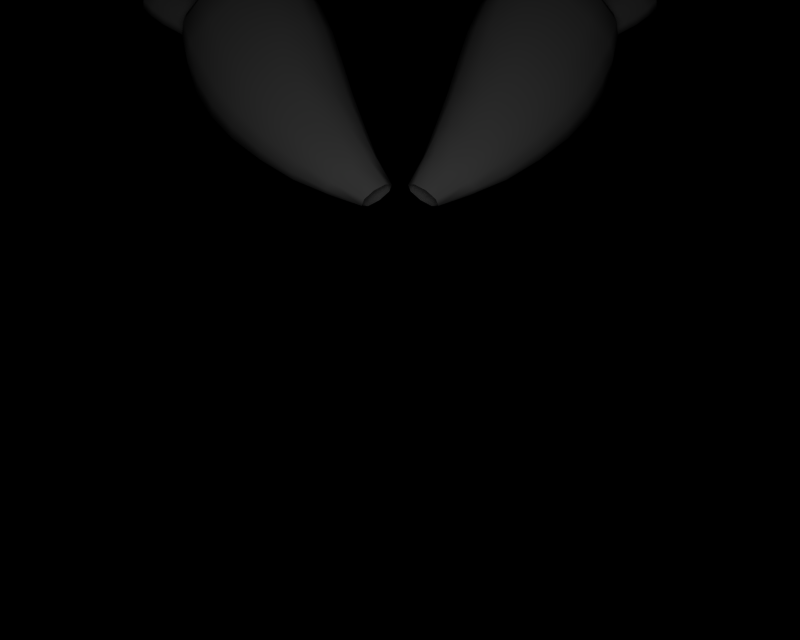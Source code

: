 # Source: BR_Chingling-Shiny01.blend  (saved by Blender 2.66.1; exported with 4.5.12 LTS)
import bpy
from mathutils import Matrix  # noqa: F401  (used for matrix-valued properties, if any)

bpy.ops.wm.read_factory_settings(use_empty=True)
scene = bpy.context.scene
scene.name = '1'

# ---- collections
col_collection_1 = bpy.data.collections.new('Collection 1'); scene.collection.children.link(col_collection_1)

# ---- materials (node trees are filled in below, after node groups)
mat_mat_0 = bpy.data.materials.new('mat_0')
mat_mat_0.alpha_threshold = 0.0
mat_mat_0.specular_color = (0.5, 0.5, 0.5)
mat_mat_0.roughness = 0.5

# ---- material node trees

# ---- cameras
cam_camera_001 = bpy.data.cameras.new('Camera.001')
cam_camera_001.passepartout_alpha = 0.2
cam_camera_001.clip_end = 100.0
cam_camera_001.lens = 35.0
cam_camera_001.sensor_width = 32.0
cam_camera_001.sensor_height = 18.0
cam_camera_001.show_passepartout = False
cam_camera_001.show_safe_areas = True
cam_camera_001.dof.focus_distance = 0.0
cam_camera_001.dof.aperture_fstop = 128.0

# ---- lights
light_lamp = bpy.data.lights.new('Lamp', 'POINT')
light_lamp.transmission_factor = 0.0
light_lamp.energy = 112.8
light_lamp.shadow_buffer_clip_start = 0.5
light_lamp.shadow_soft_size = 1.0
light_lamp.shadow_maximum_resolution = 0.006
light_lamp.use_absolute_resolution = True
light_lamp.cycles.use_multiple_importance_sampling = False

# ---- meshes
me_lisyan_mat_0 = bpy.data.meshes.new('lisyan_mat_0')
me_lisyan_mat_0.from_pydata([(0.2225, 1.912, -0.9723), (0.1181, 1.801, -0.8288), (0.1872, 1.96, -0.9276), (0.1439, 1.767, -0.8595), (0.2583, 1.879, -0.9913), (0.2076, 1.713, -0.8797), (0.2116, 1.995, -0.8385), (0.1227, 1.818, -0.798), (0.135, 1.825, -0.7674), (0.1861, 1.989, -0.883), (0.2963, 2.205, -0.9314), (0.2604, 2.2, -0.9868), (0.3693, 2.423, -1.024), (0.3268, 2.418, -1.091), (0.4289, 2.612, -1.108), (0.3855, 2.604, -1.179), (0.5011, 2.794, -1.192), (0.4605, 2.781, -1.268), (0.5827, 2.939, -1.276), (0.546, 2.924, -1.349), (0.6972, 3.063, -1.359), (0.6644, 3.046, -1.43), (0.7554, 3.08, -1.39), (0.7224, 3.07, -1.454), (0.5393, 1.791, -0.7944), (0.392, 1.645, -0.7677), (0.5728, 1.74, -0.8417), (0.3653, 1.681, -0.737), (0.4603, 1.862, -0.7654), (0.2523, 1.777, -0.7167), (0.5472, 1.708, -0.9281), (0.3904, 1.627, -0.7984), (0.3734, 1.621, -0.831), (0.5757, 1.713, -0.8836), (0.7314, 1.835, -1.043), (0.7702, 1.84, -0.9875), (0.8961, 1.975, -1.158), (0.9453, 1.979, -1.091), (1.024, 2.118, -1.252), (1.078, 2.121, -1.181), (1.127, 2.269, -1.346), (1.181, 2.274, -1.27), (1.203, 2.428, -1.424), (1.25, 2.438, -1.35), (1.252, 2.589, -1.503), (1.288, 2.606, -1.431), (1.252, 2.66, -1.52), (1.283, 2.674, -1.458), (0.6857, 2.948, -1.573), (0.5498, 2.876, -1.423), (0.6574, 3.009, -1.498), (0.5877, 2.809, -1.497), (0.8077, 2.859, -1.617), (0.7104, 2.71, -1.549), (0.9297, 2.769, -1.643), (0.833, 2.613, -1.566), (1.052, 2.676, -1.63), (0.9804, 2.515, -1.561), (1.188, 2.592, -1.574), (1.128, 2.437, -1.498), (0.7642, 3.06, -1.287), (0.8005, 2.867, -1.158), (0.9024, 3.001, -1.25), (0.6536, 2.935, -1.202), (1.041, 2.928, -1.239), (1.082, 2.669, -1.156), (1.157, 2.827, -1.248), (0.9475, 2.779, -1.141), (1.267, 2.704, -1.288), (1.245, 2.482, -1.281), (1.292, 2.645, -1.36), (1.209, 2.553, -1.203), (1.259, 2.742, -1.477), (1.222, 2.821, -1.385), (1.284, 2.712, -1.393), (1.258, 2.764, -1.329), (1.075, 2.978, -1.357), (1.161, 2.869, -1.297), (0.8896, 3.059, -1.385), (0.9381, 3.024, -1.297), (0.8123, 3.074, -1.33), (0.8022, 3.067, -1.476), (0.8395, 2.988, -1.567), (0.722, 3.033, -1.514), (0.7457, 2.98, -1.577), (1.004, 2.876, -1.616), (0.8544, 2.896, -1.626), (1.172, 2.75, -1.568), (1.078, 2.735, -1.629), (1.193, 2.659, -1.583), (0.8912, 2.094, -0.9588), (0.7617, 1.879, -0.9321), (0.9324, 2.027, -1.025), (0.7249, 1.936, -0.8766), (0.7709, 2.206, -0.9154), (0.6191, 2.032, -0.8404), (0.6408, 2.311, -0.9035), (0.5061, 2.121, -0.8356), (0.549, 2.368, -0.9201), (0.4399, 2.164, -0.8456), (0.4459, 2.41, -0.9581), (0.3663, 2.191, -0.876), (0.3368, 2.37, -1.157), (0.3056, 2.104, -1.098), (0.264, 2.165, -1.038), (0.3809, 2.303, -1.223), (0.3974, 2.551, -1.251), (0.4435, 2.48, -1.322), (0.4719, 2.726, -1.345), (0.5175, 2.653, -1.421), (0.3592, 2.052, -1.133), (0.4501, 2.242, -1.264), (0.5317, 2.404, -1.368), (0.621, 2.562, -1.464), (0.6797, 2.068, -1.276), (0.6642, 1.849, -1.098), (0.5436, 1.92, -1.135), (0.8185, 1.99, -1.224), (0.7882, 2.212, -1.381), (0.942, 2.133, -1.323), (0.8901, 2.363, -1.476), (1.044, 2.287, -1.42), (0.7151, 2.72, -1.072), (0.5065, 2.602, -1.037), (0.6343, 2.542, -0.9904), (0.5759, 2.789, -1.116), (1.164, 2.331, -1.193), (1.02, 2.245, -1.038), (1.063, 2.173, -1.109), (1.119, 2.406, -1.117), (0.9972, 2.516, -1.072), (0.7475, 2.471, -0.9735), (0.886, 2.36, -0.9901), (0.8543, 2.63, -1.054), (1.171, 2.738, -1.354), (1.246, 2.978, -1.489), (1.094, 2.809, -1.382), (1.348, 2.89, -1.444), (1.228, 2.665, -1.361), (1.423, 2.787, -1.461), (1.24, 2.63, -1.392), (1.436, 2.752, -1.492), (1.213, 2.634, -1.42), (1.404, 2.759, -1.524), (1.145, 2.698, -1.456), (1.314, 2.838, -1.575), (1.084, 2.769, -1.445), (1.234, 2.94, -1.553), (1.076, 2.806, -1.419), (1.226, 2.976, -1.526), (1.311, 3.054, -1.578), (1.394, 3.073, -1.646), (1.32, 3.017, -1.605), (1.384, 3.103, -1.618), (1.333, 3.054, -1.54), (1.407, 3.107, -1.582), (1.435, 2.963, -1.498), (1.522, 3.036, -1.552), (1.512, 2.861, -1.514), (1.577, 2.926, -1.556), (1.526, 2.824, -1.545), (1.587, 2.886, -1.586), (1.492, 2.833, -1.577), (1.559, 2.897, -1.62), (1.401, 2.912, -1.625), (1.489, 2.986, -1.676), (1.012, 2.885, -1.371), (1.025, 3.138, -1.49), (0.924, 2.934, -1.385), (1.139, 3.079, -1.464), (1.082, 2.829, -1.388), (1.233, 2.999, -1.495), (1.099, 2.798, -1.422), (1.251, 2.968, -1.529), (1.075, 2.798, -1.455), (1.224, 2.968, -1.564), (0.9846, 2.844, -1.473), (1.104, 3.027, -1.595), (0.9211, 2.895, -1.457), (1.015, 3.104, -1.565), (0.8972, 2.931, -1.422), (0.9922, 3.138, -1.529), (1.252, 3.252, -1.703), (1.092, 3.213, -1.625), (1.176, 3.291, -1.68), (1.178, 3.139, -1.649), (1.331, 3.19, -1.679), (1.29, 3.083, -1.626), (1.354, 3.185, -1.643), (1.317, 3.083, -1.592), (1.339, 3.221, -1.611), (1.297, 3.115, -1.557), (1.278, 3.291, -1.605), (1.208, 3.185, -1.534), (1.179, 3.326, -1.61), (1.097, 3.247, -1.555), (1.15, 3.319, -1.642), (1.069, 3.246, -1.59), (0.8136, 2.973, -1.354), (0.7675, 3.226, -1.455), (0.7332, 2.997, -1.356), (0.8827, 3.196, -1.443), (0.8859, 2.941, -1.38), (0.9766, 3.151, -1.484), (0.913, 2.912, -1.418), (1.01, 3.118, -1.526), (0.871, 2.911, -1.448), (0.9701, 3.116, -1.555), (0.7867, 2.933, -1.456), (0.8482, 3.144, -1.574), (0.718, 2.964, -1.429), (0.7537, 3.191, -1.531), (0.6873, 2.993, -1.391), (0.7208, 3.222, -1.491), (0.8816, 3.254, -1.624), (1.026, 3.326, -1.653), (1.002, 3.224, -1.607), (0.9207, 3.371, -1.681), (0.7811, 3.302, -1.581), (0.8228, 3.398, -1.631), (0.7501, 3.33, -1.544), (0.7878, 3.423, -1.589), (0.7978, 3.335, -1.511), (0.8329, 3.432, -1.557), (0.9152, 3.305, -1.497), (0.9534, 3.421, -1.557), (1.01, 3.258, -1.536), (1.034, 3.36, -1.583), (1.043, 3.225, -1.578), (1.065, 3.322, -1.622), (0.1846, 1.579, -0.6796), (0.1331, 1.623, -0.6656), (0.1775, 1.815, -0.7367), (0.07388, 1.656, -0.6794), (0.04172, 1.659, -0.713), (0.1984, 1.55, -0.7133), (0.1662, 1.553, -0.7469), (0.3317, 1.633, -0.8598), (0.107, 1.586, -0.7607), (0.05544, 1.63, -0.7467), (0.3715, 1.93, -0.7678), (0.3284, 1.952, -0.7761), (0.2713, 1.982, -0.794), (0.4007, 1.776, -0.9936), (0.4904, 1.721, -0.9727), (1.064, 2.959, -1.286), (0.9631, 2.819, -1.644), (0.3082, 1.84, -0.9986), (0.4231, 1.997, -1.138), (0.538, 2.165, -1.278), (0.6372, 2.313, -1.384), (0.7364, 2.462, -1.48), (-0.1181, 1.801, -0.8288), (-0.2225, 1.912, -0.9723), (-0.1872, 1.96, -0.9276), (-0.1439, 1.767, -0.8595), (-0.04172, 1.659, -0.713), (-0.05544, 1.63, -0.7467), (-0.2116, 1.995, -0.8385), (-0.1227, 1.818, -0.798), (-0.1861, 1.989, -0.883), (-0.135, 1.825, -0.7674), (-0.2713, 1.982, -0.794), (-0.1775, 1.815, -0.7367), (-0.3284, 1.952, -0.7761), (-0.2523, 1.777, -0.7167), (-0.392, 1.645, -0.7677), (-0.5393, 1.791, -0.7944), (-0.5728, 1.74, -0.8417), (-0.3653, 1.681, -0.737), (-0.1984, 1.55, -0.7133), (-0.1846, 1.579, -0.6796), (-0.5472, 1.708, -0.9281), (-0.3904, 1.627, -0.7984), (-0.5757, 1.713, -0.8836), (-0.3734, 1.621, -0.831), (-0.4904, 1.721, -0.9727), (-0.3317, 1.633, -0.8598), (-0.4007, 1.776, -0.9936), (-0.2076, 1.713, -0.8797), (-0.2583, 1.879, -0.9913), (-0.107, 1.586, -0.7607), (-0.6857, 2.948, -1.573), (-0.5498, 2.876, -1.423), (-0.5877, 2.809, -1.497), (-0.6574, 3.009, -1.498), (-0.7457, 2.98, -1.577), (-0.722, 3.033, -1.514), (-0.8395, 2.988, -1.567), (-0.8022, 3.067, -1.476), (-0.6644, 3.046, -1.43), (-0.5827, 2.939, -1.276), (-0.546, 2.924, -1.349), (-0.6972, 3.063, -1.359), (-0.7224, 3.07, -1.454), (-0.7554, 3.08, -1.39), (-0.7642, 3.06, -1.287), (-0.8005, 2.867, -1.158), (-0.6536, 2.935, -1.202), (-0.9024, 3.001, -1.25), (-0.8123, 3.074, -1.33), (-0.9381, 3.024, -1.297), (-0.8896, 3.059, -1.385), (-1.075, 2.978, -1.357), (-1.041, 2.928, -1.239), (-1.082, 2.669, -1.156), (-0.9475, 2.779, -1.141), (-1.157, 2.827, -1.248), (-1.064, 2.959, -1.286), (-1.161, 2.869, -1.297), (-1.267, 2.704, -1.288), (-1.245, 2.482, -1.281), (-1.209, 2.553, -1.203), (-1.292, 2.645, -1.36), (-1.258, 2.764, -1.329), (-1.284, 2.712, -1.393), (-1.222, 2.821, -1.385), (-1.259, 2.742, -1.477), (-1.288, 2.606, -1.431), (-1.203, 2.428, -1.424), (-1.25, 2.438, -1.35), (-1.252, 2.589, -1.503), (-1.283, 2.674, -1.458), (-1.252, 2.66, -1.52), (-1.188, 2.592, -1.574), (-0.9804, 2.515, -1.561), (-1.128, 2.437, -1.498), (-1.052, 2.676, -1.63), (-1.193, 2.659, -1.583), (-1.078, 2.735, -1.629), (-1.172, 2.75, -1.568), (-1.004, 2.876, -1.616), (-0.8077, 2.859, -1.617), (-0.7104, 2.71, -1.549), (-0.8544, 2.896, -1.626), (-0.7314, 1.835, -1.043), (-0.9453, 1.979, -1.091), (-0.8961, 1.975, -1.158), (-0.7702, 1.84, -0.9875), (-0.8912, 2.094, -0.9588), (-0.7617, 1.879, -0.9321), (-0.7249, 1.936, -0.8766), (-0.9324, 2.027, -1.025), (-1.02, 2.245, -1.038), (-1.063, 2.173, -1.109), (-1.119, 2.406, -1.117), (-1.164, 2.331, -1.193), (-0.6408, 2.311, -0.9035), (-0.6191, 2.032, -0.8404), (-0.5061, 2.121, -0.8356), (-0.7709, 2.206, -0.9154), (-0.7475, 2.471, -0.9735), (-0.886, 2.36, -0.9901), (-0.8543, 2.63, -1.054), (-0.9972, 2.516, -1.072), (-0.549, 2.368, -0.9201), (-0.4399, 2.164, -0.8456), (-0.6343, 2.542, -0.9904), (-0.7151, 2.72, -1.072), (-0.3268, 2.418, -1.091), (-0.2963, 2.205, -0.9314), (-0.2604, 2.2, -0.9868), (-0.3693, 2.423, -1.024), (-0.3855, 2.604, -1.179), (-0.4289, 2.612, -1.108), (-0.4605, 2.781, -1.268), (-0.5011, 2.794, -1.192), (-0.264, 2.165, -1.038), (-0.3809, 2.303, -1.223), (-0.3368, 2.37, -1.157), (-0.3056, 2.104, -1.098), (-0.4501, 2.242, -1.264), (-0.3592, 2.052, -1.133), (-0.5436, 1.92, -1.135), (-0.8185, 1.99, -1.224), (-0.6797, 2.068, -1.276), (-0.6642, 1.849, -1.098), (-0.5759, 2.789, -1.116), (-0.5065, 2.602, -1.037), (-0.3974, 2.551, -1.251), (-0.5175, 2.653, -1.421), (-0.4719, 2.726, -1.345), (-0.4435, 2.48, -1.322), (-0.621, 2.562, -1.464), (-0.5317, 2.404, -1.368), (-0.7882, 2.212, -1.381), (-1.044, 2.287, -1.42), (-0.8901, 2.363, -1.476), (-0.942, 2.133, -1.323), (-1.024, 2.118, -1.252), (-1.181, 2.274, -1.27), (-1.127, 2.269, -1.346), (-1.078, 2.121, -1.181), (-1.094, 2.809, -1.382), (-1.348, 2.89, -1.444), (-1.171, 2.738, -1.354), (-1.246, 2.978, -1.489), (-1.076, 2.806, -1.419), (-1.226, 2.976, -1.526), (-1.084, 2.769, -1.445), (-1.234, 2.94, -1.553), (-1.145, 2.698, -1.456), (-1.314, 2.838, -1.575), (-1.213, 2.634, -1.42), (-1.404, 2.759, -1.524), (-1.24, 2.63, -1.392), (-1.436, 2.752, -1.492), (-1.228, 2.665, -1.361), (-1.423, 2.787, -1.461), (-1.32, 3.017, -1.605), (-1.384, 3.103, -1.618), (-1.311, 3.054, -1.578), (-1.394, 3.073, -1.646), (-1.401, 2.912, -1.625), (-1.489, 2.986, -1.676), (-1.492, 2.833, -1.577), (-1.559, 2.897, -1.62), (-1.526, 2.824, -1.545), (-1.587, 2.886, -1.586), (-1.512, 2.861, -1.514), (-1.577, 2.926, -1.556), (-1.435, 2.963, -1.498), (-1.522, 3.036, -1.552), (-1.333, 3.054, -1.54), (-1.407, 3.107, -1.582), (-0.924, 2.934, -1.385), (-1.139, 3.079, -1.464), (-1.012, 2.885, -1.371), (-1.025, 3.138, -1.49), (-0.8972, 2.931, -1.422), (-0.9922, 3.138, -1.529), (-0.9211, 2.895, -1.457), (-1.015, 3.104, -1.565), (-0.9846, 2.844, -1.473), (-1.104, 3.027, -1.595), (-1.075, 2.798, -1.455), (-1.224, 2.968, -1.564), (-1.099, 2.798, -1.422), (-1.251, 2.968, -1.529), (-1.082, 2.829, -1.388), (-1.233, 2.999, -1.495), (-1.092, 3.213, -1.625), (-1.252, 3.252, -1.703), (-1.176, 3.291, -1.68), (-1.178, 3.139, -1.649), (-0.7332, 2.997, -1.356), (-0.8827, 3.196, -1.443), (-0.8136, 2.973, -1.354), (-0.7675, 3.226, -1.455), (-0.6873, 2.993, -1.391), (-0.7208, 3.222, -1.491), (-0.718, 2.964, -1.429), (-0.7537, 3.191, -1.531), (-0.7867, 2.933, -1.456), (-0.8482, 3.144, -1.574), (-0.871, 2.911, -1.448), (-0.9701, 3.116, -1.555), (-0.913, 2.912, -1.418), (-1.01, 3.118, -1.526), (-0.8859, 2.941, -1.38), (-0.9766, 3.151, -1.484), (-0.9207, 3.371, -1.681), (-1.002, 3.224, -1.607), (-1.026, 3.326, -1.653), (-0.8816, 3.254, -1.624), (-0.8228, 3.398, -1.631), (-0.7811, 3.302, -1.581), (-0.7878, 3.423, -1.589), (-0.7501, 3.33, -1.544), (-0.8329, 3.432, -1.557), (-0.7978, 3.335, -1.511), (-0.9534, 3.421, -1.557), (-0.9152, 3.305, -1.497), (-1.034, 3.36, -1.583), (-1.01, 3.258, -1.536), (-1.065, 3.322, -1.622), (-1.043, 3.225, -1.578), (-0.1331, 1.623, -0.6656), (-0.4603, 1.862, -0.7654), (-0.1662, 1.553, -0.7469), (-0.07388, 1.656, -0.6794), (-0.3663, 2.191, -0.876), (-0.3715, 1.93, -0.7678), (-0.4459, 2.41, -0.9581), (-0.833, 2.613, -1.566), (-0.7364, 2.462, -1.48), (-0.9297, 2.769, -1.643), (-0.9631, 2.819, -1.644), (-1.097, 3.247, -1.555), (-1.069, 3.246, -1.59), (-1.297, 3.115, -1.557), (-1.317, 3.083, -1.592), (-1.339, 3.221, -1.611), (-1.354, 3.185, -1.643), (-1.29, 3.083, -1.626), (-1.331, 3.19, -1.679), (-1.179, 3.326, -1.61), (-1.15, 3.319, -1.642), (-1.208, 3.185, -1.534), (-1.278, 3.291, -1.605), (-0.4231, 1.997, -1.138), (-0.3082, 1.84, -0.9986), (-0.538, 2.165, -1.278), (-0.6372, 2.313, -1.384), (1.062, 2.959, -1.505), (-1.062, 2.959, -1.505), (1.598, 2.983, -1.631), (1.561, 3.058, -1.647), (1.494, 3.104, -1.645), (1.432, 3.115, -1.634), (1.601, 2.92, -1.603), (1.186, 3.333, -1.654), (1.237, 3.333, -1.667), (1.292, 3.313, -1.673), (1.336, 3.272, -1.669), (1.355, 3.226, -1.657), (0.8806, 3.465, -1.627), (0.9521, 3.457, -1.646), (1.019, 3.413, -1.646), (1.052, 3.369, -1.636), (0.8261, 3.452, -1.608), (-1.598, 2.983, -1.631), (-1.601, 2.92, -1.603), (-1.561, 3.058, -1.647), (-1.494, 3.104, -1.645), (-1.432, 3.115, -1.634), (-1.186, 3.333, -1.654), (-1.237, 3.333, -1.667), (-1.292, 3.313, -1.673), (-1.336, 3.272, -1.669), (-1.355, 3.226, -1.657), (-0.8806, 3.465, -1.627), (-0.8261, 3.452, -1.608), (-0.9521, 3.457, -1.646), (-1.019, 3.413, -1.646), (-1.052, 3.369, -1.636)], [], [(0, 1, 2), (0, 3, 1), (3, 0, 4), (4, 5, 3), (6, 7, 8), (6, 9, 7), (10, 9, 6), (10, 11, 9), (12, 11, 10), (12, 13, 11), (14, 13, 12), (14, 15, 13), (16, 15, 14), (16, 17, 15), (18, 17, 16), (18, 19, 17), (20, 19, 18), (20, 21, 19), (22, 21, 20), (22, 23, 21), (24, 25, 26), (24, 27, 25), (28, 27, 24), (28, 29, 27), (30, 31, 32), (30, 33, 31), (34, 33, 30), (34, 35, 33), (36, 35, 34), (36, 37, 35), (38, 37, 36), (38, 39, 37), (40, 39, 38), (40, 41, 39), (42, 41, 40), (42, 43, 41), (44, 43, 42), (44, 45, 43), (46, 45, 44), (46, 47, 45), (48, 49, 50), (48, 51, 49), (52, 51, 48), (52, 53, 51), (54, 53, 52), (54, 55, 53), (56, 55, 54), (56, 57, 55), (58, 57, 56), (58, 59, 57), (44, 59, 58), (44, 42, 59), (60, 61, 62), (60, 63, 61), (20, 63, 60), (20, 18, 63), (64, 65, 66), (64, 67, 65), (62, 67, 64), (62, 61, 67), (68, 69, 70), (68, 71, 69), (66, 71, 68), (66, 65, 71), (47, 46, 72), (73, 74, 72), (73, 75, 74), (76, 75, 73), (76, 77, 75), (78, 79, 76), (78, 80, 79), (81, 80, 78), (81, 22, 80), (23, 22, 81), (82, 83, 81), (82, 84, 83), (84, 82, 85), (85, 86, 84), (87, 88, 85), (87, 89, 88), (72, 89, 87), (72, 46, 89), (90, 91, 92), (90, 93, 91), (94, 93, 90), (94, 95, 93), (96, 95, 94), (96, 97, 95), (98, 97, 96), (98, 99, 97), (100, 99, 98), (100, 101, 99), (12, 101, 100), (12, 10, 101), (102, 103, 104), (102, 105, 103), (106, 105, 102), (106, 107, 105), (108, 107, 106), (108, 109, 107), (49, 109, 108), (49, 51, 109), (105, 110, 103), (105, 111, 110), (107, 111, 105), (107, 112, 111), (109, 112, 107), (109, 113, 112), (51, 113, 109), (51, 53, 113), (114, 115, 116), (114, 117, 115), (118, 117, 114), (118, 119, 117), (120, 119, 118), (120, 121, 119), (57, 121, 120), (57, 59, 121), (122, 123, 124), (122, 125, 123), (61, 125, 122), (61, 63, 125), (126, 127, 128), (126, 129, 127), (69, 129, 126), (69, 71, 129), (130, 131, 132), (130, 133, 131), (65, 133, 130), (65, 67, 133), (134, 135, 136), (134, 137, 135), (138, 137, 134), (138, 139, 137), (140, 139, 138), (140, 141, 139), (142, 141, 140), (142, 143, 141), (144, 143, 142), (144, 145, 143), (146, 145, 144), (146, 147, 145), (148, 147, 146), (148, 149, 147), (136, 149, 148), (136, 135, 149), (150, 151, 152), (150, 153, 151), (154, 153, 150), (154, 155, 153), (156, 155, 154), (156, 157, 155), (158, 157, 156), (158, 159, 157), (160, 159, 158), (160, 161, 159), (162, 161, 160), (162, 163, 161), (164, 163, 162), (164, 165, 163), (152, 165, 164), (152, 151, 165), (166, 167, 168), (166, 169, 167), (170, 169, 166), (170, 171, 169), (172, 171, 170), (172, 173, 171), (174, 173, 172), (174, 175, 173), (176, 175, 174), (176, 177, 175), (178, 177, 176), (178, 179, 177), (180, 179, 178), (180, 181, 179), (168, 181, 180), (168, 167, 181), (182, 183, 184), (182, 185, 183), (186, 185, 182), (186, 187, 185), (188, 187, 186), (188, 189, 187), (190, 189, 188), (190, 191, 189), (192, 191, 190), (192, 193, 191), (194, 193, 192), (194, 195, 193), (196, 195, 194), (196, 197, 195), (184, 197, 196), (184, 183, 197), (198, 199, 200), (198, 201, 199), (202, 201, 198), (202, 203, 201), (204, 203, 202), (204, 205, 203), (206, 205, 204), (206, 207, 205), (208, 207, 206), (208, 209, 207), (210, 209, 208), (210, 211, 209), (212, 211, 210), (212, 213, 211), (200, 213, 212), (200, 199, 213), (214, 215, 216), (214, 217, 215), (218, 217, 214), (218, 219, 217), (220, 219, 218), (220, 221, 219), (222, 221, 220), (222, 223, 221), (224, 223, 222), (224, 225, 223), (226, 225, 224), (226, 227, 225), (228, 227, 226), (228, 229, 227), (216, 229, 228), (216, 215, 229), (29, 230, 27), (29, 231, 230), (232, 231, 29), (232, 233, 231), (8, 233, 232), (8, 234, 233), (25, 235, 31), (236, 32, 235), (236, 237, 32), (238, 237, 236), (238, 5, 237), (239, 5, 238), (239, 3, 5), (234, 3, 239), (234, 1, 3), (1, 234, 7), (93, 26, 91), (93, 24, 26), (95, 24, 93), (95, 28, 24), (97, 28, 95), (97, 240, 28), (99, 240, 97), (99, 241, 240), (101, 241, 99), (101, 242, 241), (10, 242, 101), (10, 6, 242), (115, 243, 116), (115, 244, 243), (34, 244, 115), (34, 30, 244), (0, 110, 4), (0, 103, 110), (103, 0, 2), (2, 104, 103), (9, 104, 2), (9, 11, 104), (131, 94, 132), (131, 96, 94), (124, 96, 131), (124, 98, 96), (123, 98, 124), (123, 100, 98), (14, 100, 123), (14, 12, 100), (127, 92, 128), (127, 90, 92), (132, 90, 127), (132, 94, 90), (80, 62, 79), (80, 60, 62), (22, 60, 80), (22, 20, 60), (245, 66, 77), (245, 64, 66), (79, 64, 245), (79, 62, 64), (75, 70, 74), (75, 68, 70), (77, 68, 75), (77, 66, 68), (89, 56, 88), (89, 58, 56), (46, 58, 89), (46, 44, 58), (246, 52, 86), (246, 54, 52), (88, 54, 246), (88, 56, 54), (84, 50, 83), (84, 48, 50), (86, 48, 84), (86, 52, 48), (220, 199, 222), (220, 213, 199), (218, 213, 220), (218, 211, 213), (214, 211, 218), (214, 209, 211), (216, 209, 214), (216, 207, 209), (228, 207, 216), (228, 205, 207), (226, 205, 228), (226, 203, 205), (224, 203, 226), (224, 201, 203), (222, 201, 224), (222, 199, 201), (197, 167, 195), (197, 181, 167), (183, 181, 197), (183, 179, 181), (185, 179, 183), (185, 177, 179), (187, 177, 185), (187, 175, 177), (189, 175, 187), (189, 173, 175), (191, 173, 189), (191, 171, 173), (193, 171, 191), (193, 169, 171), (195, 169, 193), (195, 167, 169), (150, 135, 154), (150, 149, 135), (152, 149, 150), (152, 147, 149), (164, 147, 152), (164, 145, 147), (162, 145, 164), (162, 143, 145), (160, 143, 162), (160, 141, 143), (158, 141, 160), (158, 139, 141), (156, 139, 158), (156, 137, 139), (154, 137, 156), (154, 135, 137), (129, 132, 127), (129, 130, 132), (71, 130, 129), (71, 65, 130), (133, 124, 131), (133, 122, 124), (67, 122, 133), (67, 61, 122), (242, 29, 241), (242, 232, 29), (6, 232, 242), (6, 8, 232), (247, 116, 243), (247, 248, 116), (4, 248, 247), (4, 110, 248), (248, 114, 116), (248, 249, 114), (110, 249, 248), (110, 111, 249), (249, 118, 114), (249, 250, 118), (111, 250, 249), (111, 112, 250), (250, 120, 118), (250, 251, 120), (112, 251, 250), (112, 113, 251), (251, 57, 120), (251, 55, 57), (113, 55, 251), (113, 53, 55), (244, 5, 243), (244, 237, 5), (30, 237, 244), (30, 32, 237), (33, 25, 31), (33, 26, 25), (35, 26, 33), (35, 91, 26), (37, 91, 35), (37, 92, 91), (39, 92, 37), (39, 128, 92), (41, 128, 39), (41, 126, 128), (43, 126, 41), (43, 69, 126), (45, 69, 43), (45, 70, 69), (47, 70, 45), (47, 74, 70), (117, 34, 115), (117, 36, 34), (119, 36, 117), (119, 38, 36), (121, 38, 119), (121, 40, 38), (59, 40, 121), (59, 42, 40), (235, 25, 27), (230, 235, 27), (235, 32, 31), (125, 14, 123), (125, 16, 14), (63, 16, 125), (63, 18, 16), (7, 9, 2), (1, 7, 2), (13, 104, 11), (13, 102, 104), (15, 102, 13), (15, 106, 102), (17, 106, 15), (17, 108, 106), (19, 108, 17), (19, 49, 108), (21, 49, 19), (21, 50, 49), (23, 50, 21), (23, 83, 50), (234, 8, 7), (81, 83, 23), (72, 74, 47), (252, 253, 254), (252, 255, 253), (256, 255, 252), (256, 257, 255), (258, 259, 260), (258, 261, 259), (262, 261, 258), (262, 263, 261), (264, 263, 262), (264, 265, 263), (266, 267, 268), (266, 269, 267), (270, 269, 266), (270, 271, 269), (272, 273, 274), (272, 275, 273), (276, 275, 272), (276, 277, 275), (278, 277, 276), (278, 279, 277), (255, 280, 253), (255, 279, 280), (257, 279, 255), (257, 281, 279), (282, 283, 284), (282, 285, 283), (286, 285, 282), (286, 287, 285), (288, 287, 286), (288, 289, 287), (290, 291, 292), (290, 293, 291), (294, 293, 290), (294, 295, 293), (296, 297, 298), (296, 299, 297), (300, 299, 296), (300, 301, 299), (302, 301, 300), (302, 303, 301), (304, 305, 306), (304, 307, 305), (308, 307, 304), (308, 309, 307), (310, 311, 312), (310, 313, 311), (314, 313, 310), (314, 315, 313), (316, 315, 314), (316, 317, 315), (318, 319, 320), (318, 321, 319), (322, 321, 318), (322, 323, 321), (324, 325, 326), (324, 327, 325), (328, 327, 324), (328, 329, 327), (330, 329, 328), (330, 331, 329), (332, 284, 333), (332, 282, 284), (334, 282, 332), (334, 286, 282), (331, 286, 334), (331, 288, 286), (322, 317, 323), (294, 289, 295), (335, 336, 337), (335, 338, 336), (272, 338, 335), (272, 274, 338), (339, 340, 341), (339, 342, 340), (343, 342, 339), (343, 344, 342), (345, 344, 343), (345, 346, 344), (312, 346, 345), (312, 311, 346), (347, 348, 349), (347, 350, 348), (351, 350, 347), (351, 352, 350), (353, 352, 351), (353, 354, 352), (306, 354, 353), (306, 305, 354), (355, 349, 356), (355, 347, 349), (357, 347, 355), (357, 351, 347), (358, 351, 357), (358, 353, 351), (297, 353, 358), (297, 306, 353), (299, 306, 297), (299, 304, 306), (301, 304, 299), (301, 308, 304), (359, 360, 361), (359, 362, 360), (363, 362, 359), (363, 364, 362), (365, 364, 363), (365, 366, 364), (292, 366, 365), (292, 291, 366), (367, 368, 369), (367, 370, 368), (254, 370, 367), (254, 253, 370), (370, 371, 368), (370, 372, 371), (253, 372, 370), (253, 280, 372), (373, 374, 375), (373, 376, 374), (278, 376, 373), (278, 276, 376), (377, 357, 378), (377, 358, 357), (298, 358, 377), (298, 297, 358), (379, 380, 381), (379, 382, 380), (369, 382, 379), (369, 368, 382), (382, 383, 380), (382, 384, 383), (368, 384, 382), (368, 371, 384), (385, 386, 387), (385, 388, 386), (375, 388, 385), (375, 374, 388), (389, 390, 391), (389, 392, 390), (337, 392, 389), (337, 336, 392), (393, 394, 395), (393, 396, 394), (397, 396, 393), (397, 398, 396), (399, 398, 397), (399, 400, 398), (401, 400, 399), (401, 402, 400), (403, 402, 401), (403, 404, 402), (405, 404, 403), (405, 406, 404), (407, 406, 405), (407, 408, 406), (395, 408, 407), (395, 394, 408), (409, 410, 411), (409, 412, 410), (413, 412, 409), (413, 414, 412), (415, 414, 413), (415, 416, 414), (417, 416, 415), (417, 418, 416), (419, 418, 417), (419, 420, 418), (421, 420, 419), (421, 422, 420), (423, 422, 421), (423, 424, 422), (411, 424, 423), (411, 410, 424), (425, 426, 427), (425, 428, 426), (429, 428, 425), (429, 430, 428), (431, 430, 429), (431, 432, 430), (433, 432, 431), (433, 434, 432), (435, 434, 433), (435, 436, 434), (437, 436, 435), (437, 438, 436), (439, 438, 437), (439, 440, 438), (427, 440, 439), (427, 426, 440), (441, 442, 443), (441, 444, 442), (432, 444, 441), (432, 434, 444), (445, 446, 447), (445, 448, 446), (449, 448, 445), (449, 450, 448), (451, 450, 449), (451, 452, 450), (453, 452, 451), (453, 454, 452), (455, 454, 453), (455, 456, 454), (457, 456, 455), (457, 458, 456), (459, 458, 457), (459, 460, 458), (447, 460, 459), (447, 446, 460), (461, 462, 463), (461, 464, 462), (465, 464, 461), (465, 466, 464), (467, 466, 465), (467, 468, 466), (469, 468, 467), (469, 470, 468), (471, 470, 469), (471, 472, 470), (473, 472, 471), (473, 474, 472), (475, 474, 473), (475, 476, 474), (463, 476, 475), (463, 462, 476), (265, 271, 477), (265, 269, 271), (478, 269, 265), (478, 267, 269), (348, 267, 478), (348, 341, 267), (350, 341, 348), (350, 339, 341), (352, 339, 350), (352, 343, 339), (354, 343, 352), (354, 345, 343), (305, 345, 354), (305, 312, 345), (307, 312, 305), (307, 310, 312), (309, 310, 307), (309, 314, 310), (303, 314, 309), (303, 316, 314), (266, 273, 270), (277, 270, 275), (277, 479, 270), (279, 479, 277), (279, 281, 479), (252, 259, 256), (263, 256, 261), (263, 480, 256), (265, 480, 263), (265, 477, 480), (340, 267, 341), (340, 268, 267), (338, 268, 340), (338, 274, 268), (360, 260, 361), (360, 258, 260), (481, 258, 360), (481, 262, 258), (356, 262, 481), (356, 264, 262), (349, 264, 356), (349, 482, 264), (348, 482, 349), (348, 478, 482), (483, 357, 355), (483, 378, 357), (362, 378, 483), (362, 364, 378), (319, 390, 320), (319, 391, 390), (326, 391, 319), (326, 386, 391), (325, 386, 326), (325, 387, 386), (484, 387, 325), (484, 485, 387), (333, 485, 484), (333, 383, 485), (284, 383, 333), (284, 380, 383), (283, 380, 284), (283, 381, 380), (292, 381, 283), (292, 365, 381), (486, 334, 332), (486, 487, 334), (327, 487, 486), (327, 329, 487), (450, 470, 448), (450, 468, 470), (452, 468, 450), (452, 466, 468), (454, 466, 452), (454, 464, 466), (456, 464, 454), (456, 462, 464), (458, 462, 456), (458, 476, 462), (460, 476, 458), (460, 474, 476), (446, 474, 460), (446, 472, 474), (448, 472, 446), (448, 470, 472), (430, 488, 428), (430, 489, 488), (432, 489, 430), (432, 441, 489), (490, 438, 440), (490, 491, 438), (492, 491, 490), (492, 493, 491), (494, 434, 436), (494, 444, 434), (495, 444, 494), (495, 442, 444), (398, 423, 396), (398, 411, 423), (400, 411, 398), (400, 409, 411), (402, 409, 400), (402, 413, 409), (404, 413, 402), (404, 415, 413), (406, 415, 404), (406, 417, 415), (408, 417, 406), (408, 419, 417), (394, 419, 408), (394, 421, 419), (396, 421, 394), (396, 423, 421), (489, 496, 488), (489, 497, 496), (441, 497, 489), (441, 443, 497), (498, 492, 490), (498, 499, 492), (488, 499, 498), (488, 496, 499), (481, 355, 356), (481, 483, 355), (360, 483, 481), (360, 362, 483), (500, 278, 373), (500, 501, 278), (372, 501, 500), (372, 280, 501), (502, 373, 375), (502, 500, 373), (371, 500, 502), (371, 372, 500), (503, 375, 385), (503, 502, 375), (384, 502, 503), (384, 371, 502), (485, 385, 387), (485, 503, 385), (383, 503, 485), (383, 384, 503), (486, 325, 327), (486, 484, 325), (332, 484, 486), (332, 333, 484), (498, 428, 488), (498, 426, 428), (490, 426, 498), (490, 440, 426), (494, 493, 495), (494, 491, 493), (436, 491, 494), (436, 438, 491), (268, 274, 273), (266, 268, 273), (342, 338, 340), (342, 336, 338), (344, 336, 342), (344, 392, 336), (346, 392, 344), (346, 390, 392), (311, 390, 346), (311, 320, 390), (313, 320, 311), (313, 318, 320), (315, 318, 313), (315, 322, 318), (335, 276, 272), (335, 376, 276), (337, 376, 335), (337, 374, 376), (389, 374, 337), (389, 388, 374), (391, 388, 389), (391, 386, 388), (321, 326, 319), (321, 324, 326), (323, 324, 321), (323, 328, 324), (317, 328, 323), (317, 330, 328), (270, 273, 275), (366, 378, 364), (366, 377, 378), (291, 377, 366), (291, 298, 377), (293, 298, 291), (293, 296, 298), (295, 296, 293), (295, 300, 296), (289, 300, 295), (289, 302, 300), (254, 259, 252), (254, 260, 259), (367, 260, 254), (367, 361, 260), (369, 361, 367), (369, 359, 361), (379, 359, 369), (379, 363, 359), (381, 363, 379), (381, 365, 363), (285, 292, 283), (285, 290, 292), (287, 290, 285), (287, 294, 290), (256, 259, 261), (289, 294, 287), (317, 322, 315), (29, 240, 241), (29, 28, 240), (5, 247, 243), (5, 4, 247), (504, 82, 81), (85, 82, 504), (87, 85, 504), (504, 72, 87), (78, 504, 81), (78, 76, 504), (73, 504, 76), (73, 72, 504), (76, 245, 77), (76, 79, 245), (85, 246, 86), (85, 88, 246), (482, 265, 264), (482, 478, 265), (501, 279, 278), (501, 280, 279), (288, 505, 289), (288, 331, 505), (330, 505, 331), (330, 317, 505), (505, 302, 289), (505, 303, 302), (316, 303, 505), (505, 317, 316), (308, 303, 309), (308, 301, 303), (487, 331, 334), (487, 329, 331), (506, 157, 159), (506, 507, 157), (165, 507, 506), (165, 508, 507), (151, 508, 165), (151, 509, 508), (153, 509, 151), (153, 155, 509), (508, 509, 155), (155, 157, 508), (507, 508, 157), (506, 163, 165), (506, 510, 163), (159, 510, 506), (159, 161, 510), (163, 510, 161), (511, 196, 194), (511, 184, 196), (512, 184, 511), (512, 182, 184), (513, 182, 512), (513, 514, 182), (192, 514, 513), (192, 190, 514), (515, 514, 190), (515, 186, 514), (188, 186, 515), (515, 190, 188), (514, 186, 182), (512, 192, 513), (512, 194, 192), (511, 194, 512), (225, 516, 223), (225, 517, 516), (518, 517, 225), (518, 217, 517), (215, 217, 518), (518, 519, 215), (227, 519, 518), (227, 229, 519), (215, 519, 229), (225, 227, 518), (217, 516, 517), (217, 219, 516), (520, 516, 219), (520, 223, 516), (221, 223, 520), (520, 219, 221), (521, 420, 422), (521, 522, 420), (416, 522, 521), (416, 418, 522), (420, 522, 418), (521, 414, 416), (521, 523, 414), (422, 523, 521), (422, 524, 523), (424, 524, 422), (424, 525, 524), (410, 525, 424), (410, 412, 525), (524, 525, 412), (412, 414, 524), (523, 524, 414), (497, 526, 496), (497, 443, 526), (527, 526, 443), (527, 496, 526), (499, 496, 527), (527, 528, 499), (442, 528, 527), (442, 529, 528), (495, 529, 442), (495, 530, 529), (493, 530, 495), (493, 492, 530), (529, 530, 492), (492, 499, 529), (528, 529, 499), (442, 527, 443), (469, 531, 471), (469, 532, 531), (467, 532, 469), (467, 465, 532), (531, 532, 465), (465, 461, 531), (533, 531, 461), (533, 471, 531), (534, 471, 533), (534, 473, 471), (535, 473, 534), (535, 475, 473), (463, 475, 535), (535, 534, 463), (461, 463, 534), (534, 533, 461)])
me_lisyan_mat_0.polygons.foreach_set('use_smooth', [True] * 992)
_k = set([(134, 136), (134, 138), (136, 148), (138, 140), (140, 142), (142, 144), (144, 146), (146, 148), (166, 168), (166, 170), (168, 180), (170, 172), (172, 174), (174, 176), (176, 178), (178, 180), (198, 200), (198, 202), (200, 212), (202, 204), (204, 206), (206, 208), (208, 210), (210, 212), (230, 231), (230, 235), (231, 233), (233, 234), (234, 239), (235, 236), (236, 238), (238, 239), (256, 257), (256, 480), (257, 281), (270, 271), (270, 479), (271, 477), (281, 479), (393, 395), (393, 397), (395, 407), (397, 399), (399, 401), (401, 403), (403, 405), (405, 407), (425, 427), (425, 429), (427, 439), (429, 431), (431, 433), (433, 435), (435, 437), (437, 439), (445, 447), (445, 449), (447, 459), (449, 451), (451, 453), (453, 455), (455, 457), (457, 459), (477, 480)])
me_lisyan_mat_0.attributes.new('sharp_edge', 'BOOLEAN', 'EDGE').data.foreach_set('value', [ (min(e.vertices), max(e.vertices)) in _k for e in me_lisyan_mat_0.edges])
_uv = me_lisyan_mat_0.uv_layers.new(name='UVTex')
_uv.uv.foreach_set('vector', [0.09938, 0.1203, 0.1061, 0.06913, 0.09172, 0.1174, 0.09938, 0.1203, 0.1109, 0.06913, 0.1061, 0.06913, 0.1109, 0.06913, 0.09938, 0.1203, 0.117, 0.1146, 0.117, 0.1146, 0.1415, 0.06913, 0.1109, 0.06913, 0.1073, 0.6554, 0.11, 0.5865, 0.1148, 0.5853, 0.1073, 0.6554, 0.09968, 0.6579, 0.11, 0.5865, 0.09567, 0.6848, 0.09968, 0.6579, 0.1073, 0.6554, 0.09567, 0.6848, 0.08514, 0.6861, 0.09968, 0.6579, 0.084, 0.7143, 0.08514, 0.6861, 0.09567, 0.6848, 0.084, 0.7143, 0.0706, 0.7143, 0.08514, 0.6861, 0.07347, 0.7717, 0.0706, 0.7143, 0.084, 0.7143, 0.07347, 0.7717, 0.05911, 0.7717, 0.0706, 0.7143, 0.06294, 0.8291, 0.05911, 0.7717, 0.07347, 0.7717, 0.06294, 0.8291, 0.04762, 0.8291, 0.05911, 0.7717, 0.06103, 0.8828, 0.04762, 0.8291, 0.06294, 0.8291, 0.06103, 0.8828, 0.04571, 0.8828, 0.04762, 0.8291, 0.05911, 0.9364, 0.04571, 0.8828, 0.06103, 0.8828, 0.05911, 0.9364, 0.04379, 0.9364, 0.04571, 0.8828, 0.07313, 0.9531, 0.04379, 0.9364, 0.05911, 0.9364, 0.07313, 0.9531, 0.06103, 0.9536, 0.04379, 0.9364, 0.1931, 0.653, 0.1817, 0.5853, 0.2013, 0.6556, 0.1931, 0.653, 0.1759, 0.5841, 0.1817, 0.5853, 0.1683, 0.6554, 0.1759, 0.5841, 0.1931, 0.653, 0.1683, 0.6554, 0.1434, 0.5865, 0.1759, 0.5841, 0.1989, 0.1113, 0.1855, 0.06913, 0.1794, 0.06913, 0.1989, 0.1113, 0.2066, 0.1113, 0.1855, 0.06913, 0.2147, 0.1649, 0.2066, 0.1113, 0.1989, 0.1113, 0.2147, 0.1649, 0.2254, 0.1641, 0.2066, 0.1113, 0.2305, 0.2185, 0.2254, 0.1641, 0.2147, 0.1649, 0.2305, 0.2185, 0.2441, 0.217, 0.2254, 0.1641, 0.2339, 0.311, 0.2441, 0.217, 0.2305, 0.2185, 0.2339, 0.311, 0.2484, 0.3112, 0.2441, 0.217, 0.2372, 0.4034, 0.2484, 0.3112, 0.2339, 0.311, 0.2372, 0.4034, 0.2526, 0.4034, 0.2484, 0.3112, 0.2305, 0.4277, 0.2526, 0.4034, 0.2372, 0.4034, 0.2305, 0.4277, 0.2449, 0.4277, 0.2526, 0.4034, 0.2238, 0.4521, 0.2449, 0.4277, 0.2305, 0.4277, 0.2238, 0.4521, 0.2372, 0.4521, 0.2449, 0.4277, 0.2085, 0.4674, 0.2372, 0.4521, 0.2238, 0.4521, 0.2085, 0.4674, 0.22, 0.4674, 0.2372, 0.4521, 0.07258, 0.4521, 0.05917, 0.4186, 0.05648, 0.4362, 0.07258, 0.4521, 0.07449, 0.4277, 0.05917, 0.4186, 0.107, 0.4521, 0.07449, 0.4277, 0.07258, 0.4521, 0.107, 0.4521, 0.109, 0.4277, 0.07449, 0.4277, 0.1415, 0.4521, 0.109, 0.4277, 0.107, 0.4521, 0.1415, 0.4521, 0.1434, 0.4277, 0.109, 0.4277, 0.174, 0.4521, 0.1434, 0.4277, 0.1415, 0.4521, 0.174, 0.4521, 0.1798, 0.4277, 0.1434, 0.4277, 0.2104, 0.4521, 0.1798, 0.4277, 0.174, 0.4521, 0.2104, 0.4521, 0.2162, 0.4277, 0.1798, 0.4277, 0.2238, 0.4521, 0.2162, 0.4277, 0.2104, 0.4521, 0.2238, 0.4521, 0.2305, 0.4277, 0.2162, 0.4277, 0.07443, 0.9364, 0.1108, 0.8828, 0.1089, 0.9364, 0.07443, 0.9364, 0.07634, 0.8828, 0.1108, 0.8828, 0.05911, 0.9364, 0.07634, 0.8828, 0.07443, 0.9364, 0.05911, 0.9364, 0.06103, 0.8828, 0.07634, 0.8828, 0.1434, 0.9364, 0.1817, 0.8828, 0.1778, 0.9364, 0.1434, 0.9364, 0.1453, 0.8828, 0.1817, 0.8828, 0.1089, 0.9364, 0.1453, 0.8828, 0.1434, 0.9364, 0.1089, 0.9364, 0.1108, 0.8828, 0.1453, 0.8828, 0.2123, 0.9364, 0.2333, 0.8838, 0.2257, 0.9383, 0.2123, 0.9364, 0.218, 0.8828, 0.2333, 0.8838, 0.1778, 0.9364, 0.218, 0.8828, 0.2123, 0.9364, 0.1778, 0.9364, 0.1817, 0.8828, 0.218, 0.8828, 0.22, 0.4674, 0.2085, 0.4674, 0.2028, 0.4827, 0.1855, 0.9708, 0.2104, 0.9546, 0.2046, 0.9708, 0.1855, 0.9708, 0.1989, 0.9536, 0.2104, 0.9546, 0.1434, 0.9708, 0.1989, 0.9536, 0.1855, 0.9708, 0.1434, 0.9708, 0.1711, 0.9536, 0.1989, 0.9536, 0.09741, 0.9708, 0.1143, 0.9531, 0.1434, 0.9708, 0.09741, 0.9708, 0.08524, 0.9526, 0.1143, 0.9531, 0.07826, 0.9708, 0.08524, 0.9526, 0.09741, 0.9708, 0.07826, 0.9708, 0.07313, 0.9531, 0.08524, 0.9526, 0.06103, 0.9536, 0.07313, 0.9531, 0.07826, 0.9708, 0.09555, 0.4827, 0.07116, 0.4592, 0.07641, 0.4827, 0.09555, 0.4827, 0.08315, 0.4662, 0.07116, 0.4592, 0.1415, 0.4827, 0.08315, 0.4662, 0.09555, 0.4827, 0.1415, 0.4827, 0.1123, 0.4661, 0.08315, 0.4662, 0.1836, 0.4827, 0.1693, 0.4667, 0.1415, 0.4827, 0.1836, 0.4827, 0.197, 0.4674, 0.1693, 0.4667, 0.2028, 0.4827, 0.197, 0.4674, 0.1836, 0.4827, 0.2028, 0.4827, 0.2085, 0.4674, 0.197, 0.4674, 0.2199, 0.7143, 0.2171, 0.6848, 0.2334, 0.7143, 0.2199, 0.7143, 0.2058, 0.6816, 0.2171, 0.6848, 0.1817, 0.7143, 0.2058, 0.6816, 0.2199, 0.7143, 0.1817, 0.7143, 0.175, 0.6848, 0.2058, 0.6816, 0.1434, 0.7143, 0.175, 0.6848, 0.1817, 0.7143, 0.1434, 0.7143, 0.1434, 0.6861, 0.175, 0.6848, 0.1217, 0.7143, 0.1434, 0.6861, 0.1434, 0.7143, 0.1217, 0.7143, 0.1257, 0.6849, 0.1434, 0.6861, 0.09741, 0.7143, 0.1257, 0.6849, 0.1217, 0.7143, 0.09741, 0.7143, 0.1062, 0.6814, 0.1257, 0.6849, 0.084, 0.7143, 0.1062, 0.6814, 0.09741, 0.7143, 0.084, 0.7143, 0.09567, 0.6848, 0.1062, 0.6814, 0.08203, 0.2172, 0.09754, 0.1657, 0.08599, 0.1641, 0.08203, 0.2172, 0.0957, 0.2201, 0.09754, 0.1657, 0.07156, 0.3087, 0.0957, 0.2201, 0.08203, 0.2172, 0.07156, 0.3087, 0.08606, 0.3117, 0.0957, 0.2201, 0.06109, 0.4002, 0.08606, 0.3117, 0.07156, 0.3087, 0.06109, 0.4002, 0.07641, 0.4034, 0.08606, 0.3117, 0.05917, 0.4186, 0.07641, 0.4034, 0.06109, 0.4002, 0.05917, 0.4186, 0.07449, 0.4277, 0.07641, 0.4034, 0.0957, 0.2201, 0.1178, 0.1657, 0.09754, 0.1657, 0.0957, 0.2201, 0.1164, 0.2201, 0.1178, 0.1657, 0.08606, 0.3117, 0.1164, 0.2201, 0.0957, 0.2201, 0.08606, 0.3117, 0.1124, 0.3117, 0.1164, 0.2201, 0.07641, 0.4034, 0.1124, 0.3117, 0.08606, 0.3117, 0.07641, 0.4034, 0.109, 0.4034, 0.1124, 0.3117, 0.07449, 0.4277, 0.109, 0.4034, 0.07641, 0.4034, 0.07449, 0.4277, 0.109, 0.4277, 0.109, 0.4034, 0.1797, 0.2201, 0.204, 0.1657, 0.173, 0.1657, 0.1797, 0.2201, 0.2168, 0.2201, 0.204, 0.1657, 0.1817, 0.3117, 0.2168, 0.2201, 0.1797, 0.2201, 0.1817, 0.3117, 0.2194, 0.3147, 0.2168, 0.2201, 0.1836, 0.4034, 0.2194, 0.3147, 0.1817, 0.3117, 0.1836, 0.4034, 0.2219, 0.4034, 0.2194, 0.3147, 0.1798, 0.4277, 0.2219, 0.4034, 0.1836, 0.4034, 0.1798, 0.4277, 0.2162, 0.4277, 0.2219, 0.4034, 0.1127, 0.8291, 0.08783, 0.7717, 0.1183, 0.7717, 0.1127, 0.8291, 0.07826, 0.8291, 0.08783, 0.7717, 0.1108, 0.8828, 0.07826, 0.8291, 0.1127, 0.8291, 0.1108, 0.8828, 0.07634, 0.8828, 0.07826, 0.8291, 0.2391, 0.8289, 0.2219, 0.7717, 0.2362, 0.7717, 0.2391, 0.8289, 0.2238, 0.8232, 0.2219, 0.7717, 0.2333, 0.8838, 0.2238, 0.8232, 0.2391, 0.8289, 0.2333, 0.8838, 0.218, 0.8828, 0.2238, 0.8232, 0.1875, 0.8281, 0.1453, 0.7717, 0.1836, 0.7717, 0.1875, 0.8281, 0.1472, 0.8291, 0.1453, 0.7717, 0.1817, 0.8828, 0.1472, 0.8291, 0.1875, 0.8281, 0.1817, 0.8828, 0.1453, 0.8828, 0.1472, 0.8291, 0.4434, 0.05833, 0.47, 0.09439, 0.4706, 0.08552, 0.4434, 0.05833, 0.4339, 0.05833, 0.47, 0.09439, 0.471, 0.03074, 0.4339, 0.05833, 0.4434, 0.05833, 0.471, 0.03074, 0.4707, 0.02152, 0.4339, 0.05833, 0.4769, 0.02479, 0.4707, 0.02152, 0.471, 0.03074, 0.4769, 0.02479, 0.4769, 0.01534, 0.4707, 0.02152, 0.4828, 0.03066, 0.4769, 0.01534, 0.4769, 0.02479, 0.4828, 0.03066, 0.4846, 0.02306, 0.4769, 0.01534, 0.5104, 0.05833, 0.4846, 0.02306, 0.4828, 0.03066, 0.5104, 0.05833, 0.5199, 0.05833, 0.4846, 0.02306, 0.4856, 0.08314, 0.5199, 0.05833, 0.5104, 0.05833, 0.4856, 0.08314, 0.4857, 0.09251, 0.5199, 0.05833, 0.4769, 0.09187, 0.4857, 0.09251, 0.4856, 0.08314, 0.4769, 0.09187, 0.4769, 0.1013, 0.4857, 0.09251, 0.4706, 0.08552, 0.4769, 0.1013, 0.4769, 0.09187, 0.4706, 0.08552, 0.47, 0.09439, 0.4769, 0.1013, 0.4769, 0.1002, 0.4847, 0.09155, 0.4856, 0.09153, 0.4769, 0.1002, 0.4769, 0.09942, 0.4847, 0.09155, 0.4695, 0.09281, 0.4769, 0.09942, 0.4769, 0.1002, 0.4695, 0.09281, 0.4699, 0.09236, 0.4769, 0.09942, 0.435, 0.05833, 0.4699, 0.09236, 0.4695, 0.09281, 0.435, 0.05833, 0.4361, 0.05833, 0.4699, 0.09236, 0.4707, 0.02267, 0.4361, 0.05833, 0.435, 0.05833, 0.4707, 0.02267, 0.4705, 0.0237, 0.4361, 0.05833, 0.4769, 0.01642, 0.4705, 0.0237, 0.4707, 0.02267, 0.4769, 0.01642, 0.4769, 0.01725, 0.4705, 0.0237, 0.4849, 0.02445, 0.4769, 0.01725, 0.4769, 0.01642, 0.4849, 0.02445, 0.4847, 0.02506, 0.4769, 0.01725, 0.5188, 0.05833, 0.4847, 0.02506, 0.4849, 0.02445, 0.5188, 0.05833, 0.5177, 0.05833, 0.4847, 0.02506, 0.4856, 0.09153, 0.5177, 0.05833, 0.5188, 0.05833, 0.4856, 0.09153, 0.4847, 0.09155, 0.5177, 0.05833, 0.5106, 0.1807, 0.4866, 0.1472, 0.4849, 0.155, 0.5106, 0.1807, 0.52, 0.1807, 0.4866, 0.1472, 0.4834, 0.2078, 0.52, 0.1807, 0.5106, 0.1807, 0.4834, 0.2078, 0.484, 0.2167, 0.52, 0.1807, 0.477, 0.2142, 0.484, 0.2167, 0.4834, 0.2078, 0.477, 0.2142, 0.477, 0.2237, 0.484, 0.2167, 0.4701, 0.2073, 0.477, 0.2237, 0.477, 0.2142, 0.4701, 0.2073, 0.469, 0.2157, 0.477, 0.2237, 0.4435, 0.1807, 0.469, 0.2157, 0.4701, 0.2073, 0.4435, 0.1807, 0.434, 0.1807, 0.469, 0.2157, 0.4683, 0.1559, 0.434, 0.1807, 0.4435, 0.1807, 0.4683, 0.1559, 0.4681, 0.1466, 0.434, 0.1807, 0.477, 0.1471, 0.4681, 0.1466, 0.4683, 0.1559, 0.477, 0.1471, 0.477, 0.1377, 0.4681, 0.1466, 0.4849, 0.155, 0.477, 0.1377, 0.477, 0.1471, 0.4849, 0.155, 0.4866, 0.1472, 0.477, 0.1377, 0.4447, 0.1807, 0.4692, 0.1509, 0.4689, 0.1558, 0.4447, 0.1807, 0.4394, 0.1807, 0.4692, 0.1509, 0.4698, 0.2064, 0.4394, 0.1807, 0.4447, 0.1807, 0.4698, 0.2064, 0.4696, 0.2109, 0.4394, 0.1807, 0.477, 0.2139, 0.4696, 0.2109, 0.4698, 0.2064, 0.477, 0.2139, 0.477, 0.2183, 0.4696, 0.2109, 0.4837, 0.2071, 0.477, 0.2183, 0.477, 0.2139, 0.4837, 0.2071, 0.484, 0.2114, 0.477, 0.2183, 0.5093, 0.1807, 0.484, 0.2114, 0.4837, 0.2071, 0.5093, 0.1807, 0.5147, 0.1807, 0.484, 0.2114, 0.4844, 0.155, 0.5147, 0.1807, 0.5093, 0.1807, 0.4844, 0.155, 0.4847, 0.1507, 0.5147, 0.1807, 0.477, 0.1474, 0.4847, 0.1507, 0.4844, 0.155, 0.477, 0.1474, 0.477, 0.143, 0.4847, 0.1507, 0.4689, 0.1558, 0.477, 0.143, 0.477, 0.1474, 0.4689, 0.1558, 0.4692, 0.1509, 0.477, 0.143, 0.5104, 0.05833, 0.4919, 0.03031, 0.4917, 0.03958, 0.5104, 0.05833, 0.5199, 0.05833, 0.4919, 0.03031, 0.4883, 0.08046, 0.5199, 0.05833, 0.5104, 0.05833, 0.4883, 0.08046, 0.4905, 0.08774, 0.5199, 0.05833, 0.4769, 0.09187, 0.4905, 0.08774, 0.4883, 0.08046, 0.4769, 0.09187, 0.4769, 0.1013, 0.4905, 0.08774, 0.464, 0.07894, 0.4769, 0.1013, 0.4769, 0.09187, 0.464, 0.07894, 0.4645, 0.0889, 0.4769, 0.1013, 0.4434, 0.05833, 0.4645, 0.0889, 0.464, 0.07894, 0.4434, 0.05833, 0.4339, 0.05833, 0.4645, 0.0889, 0.4633, 0.03843, 0.4339, 0.05833, 0.4434, 0.05833, 0.4633, 0.03843, 0.4625, 0.02973, 0.4339, 0.05833, 0.4769, 0.02479, 0.4625, 0.02973, 0.4633, 0.03843, 0.4769, 0.02479, 0.4769, 0.01534, 0.4625, 0.02973, 0.4917, 0.03958, 0.4769, 0.01534, 0.4769, 0.02479, 0.4917, 0.03958, 0.4919, 0.03031, 0.4769, 0.01534, 0.435, 0.05833, 0.4645, 0.08685, 0.4643, 0.08769, 0.435, 0.05833, 0.4361, 0.05833, 0.4645, 0.08685, 0.4639, 0.02939, 0.4361, 0.05833, 0.435, 0.05833, 0.4639, 0.02939, 0.4625, 0.03176, 0.4361, 0.05833, 0.4769, 0.01642, 0.4625, 0.03176, 0.4639, 0.02939, 0.4769, 0.01642, 0.4769, 0.01735, 0.4625, 0.03176, 0.4895, 0.02901, 0.4769, 0.01735, 0.4769, 0.01642, 0.4895, 0.02901, 0.4909, 0.03139, 0.4769, 0.01735, 0.5188, 0.05833, 0.4909, 0.03139, 0.4895, 0.02901, 0.5188, 0.05833, 0.5177, 0.05833, 0.4909, 0.03139, 0.49, 0.08711, 0.5177, 0.05833, 0.5188, 0.05833, 0.49, 0.08711, 0.4902, 0.086, 0.5177, 0.05833, 0.4769, 0.1002, 0.4902, 0.086, 0.49, 0.08711, 0.4769, 0.1002, 0.4769, 0.09933, 0.4902, 0.086, 0.4643, 0.08769, 0.4769, 0.09933, 0.4769, 0.1002, 0.4643, 0.08769, 0.4645, 0.08685, 0.4769, 0.09933, 0.1434, 0.5865, 0.1587, 0.5151, 0.1759, 0.5841, 0.1434, 0.5865, 0.1434, 0.5151, 0.1587, 0.5151, 0.1196, 0.5841, 0.1434, 0.5151, 0.1434, 0.5865, 0.1196, 0.5841, 0.1242, 0.5151, 0.1434, 0.5151, 0.1148, 0.5853, 0.1242, 0.5151, 0.1196, 0.5841, 0.1148, 0.5853, 0.1204, 0.5151, 0.1242, 0.5151, 0.1817, 0.5853, 0.1663, 0.5151, 0.1874, 0.5865, 0.1568, 0.027, 0.1794, 0.06913, 0.1645, 0.027, 0.1568, 0.027, 0.1741, 0.06913, 0.1794, 0.06913, 0.1415, 0.027, 0.1741, 0.06913, 0.1568, 0.027, 0.1415, 0.027, 0.1415, 0.06913, 0.1741, 0.06913, 0.1224, 0.027, 0.1415, 0.06913, 0.1415, 0.027, 0.1224, 0.027, 0.1109, 0.06913, 0.1415, 0.06913, 0.1185, 0.027, 0.1109, 0.06913, 0.1224, 0.027, 0.1185, 0.027, 0.1061, 0.06913, 0.1109, 0.06913, 0.1061, 0.06913, 0.1185, 0.027, 0.1013, 0.06913, 0.2058, 0.6816, 0.2013, 0.6556, 0.2171, 0.6848, 0.2058, 0.6816, 0.1931, 0.653, 0.2013, 0.6556, 0.175, 0.6848, 0.1931, 0.653, 0.2058, 0.6816, 0.175, 0.6848, 0.1683, 0.6554, 0.1931, 0.653, 0.1434, 0.6861, 0.1683, 0.6554, 0.175, 0.6848, 0.1434, 0.6861, 0.1434, 0.6579, 0.1683, 0.6554, 0.1257, 0.6849, 0.1434, 0.6579, 0.1434, 0.6861, 0.1257, 0.6849, 0.1312, 0.6558, 0.1434, 0.6579, 0.1062, 0.6814, 0.1312, 0.6558, 0.1257, 0.6849, 0.1062, 0.6814, 0.115, 0.653, 0.1312, 0.6558, 0.09567, 0.6848, 0.115, 0.653, 0.1062, 0.6814, 0.09567, 0.6848, 0.1073, 0.6554, 0.115, 0.653, 0.204, 0.1657, 0.1664, 0.1113, 0.173, 0.1657, 0.204, 0.1657, 0.1913, 0.1142, 0.1664, 0.1113, 0.2147, 0.1649, 0.1913, 0.1142, 0.204, 0.1657, 0.2147, 0.1649, 0.1989, 0.1113, 0.1913, 0.1142, 0.09938, 0.1203, 0.1178, 0.1657, 0.117, 0.1146, 0.09938, 0.1203, 0.09754, 0.1657, 0.1178, 0.1657, 0.09754, 0.1657, 0.09938, 0.1203, 0.09172, 0.1174, 0.09172, 0.1174, 0.08599, 0.1641, 0.09754, 0.1657, 0.08406, 0.1113, 0.08599, 0.1641, 0.09172, 0.1174, 0.08406, 0.1113, 0.07621, 0.1628, 0.08599, 0.1641, 0.1453, 0.7717, 0.1817, 0.7143, 0.1836, 0.7717, 0.1453, 0.7717, 0.1434, 0.7143, 0.1817, 0.7143, 0.1183, 0.7717, 0.1434, 0.7143, 0.1453, 0.7717, 0.1183, 0.7717, 0.1217, 0.7143, 0.1434, 0.7143, 0.08783, 0.7717, 0.1217, 0.7143, 0.1183, 0.7717, 0.08783, 0.7717, 0.09741, 0.7143, 0.1217, 0.7143, 0.07347, 0.7717, 0.09741, 0.7143, 0.08783, 0.7717, 0.07347, 0.7717, 0.084, 0.7143, 0.09741, 0.7143, 0.2219, 0.7717, 0.2334, 0.7143, 0.2362, 0.7717, 0.2219, 0.7717, 0.2199, 0.7143, 0.2334, 0.7143, 0.1836, 0.7717, 0.2199, 0.7143, 0.2219, 0.7717, 0.1836, 0.7717, 0.1817, 0.7143, 0.2199, 0.7143, 0.08524, 0.9526, 0.1089, 0.9364, 0.1143, 0.9531, 0.08524, 0.9526, 0.07443, 0.9364, 0.1089, 0.9364, 0.07313, 0.9531, 0.07443, 0.9364, 0.08524, 0.9526, 0.07313, 0.9531, 0.05911, 0.9364, 0.07443, 0.9364, 0.1434, 0.9536, 0.1778, 0.9364, 0.1711, 0.9536, 0.1434, 0.9536, 0.1434, 0.9364, 0.1778, 0.9364, 0.1143, 0.9531, 0.1434, 0.9364, 0.1434, 0.9536, 0.1143, 0.9531, 0.1089, 0.9364, 0.1434, 0.9364, 0.1989, 0.9536, 0.2257, 0.9383, 0.2104, 0.9546, 0.1989, 0.9536, 0.2123, 0.9364, 0.2257, 0.9383, 0.1711, 0.9536, 0.2123, 0.9364, 0.1989, 0.9536, 0.1711, 0.9536, 0.1778, 0.9364, 0.2123, 0.9364, 0.197, 0.4674, 0.174, 0.4521, 0.1693, 0.4667, 0.197, 0.4674, 0.2104, 0.4521, 0.174, 0.4521, 0.2085, 0.4674, 0.2104, 0.4521, 0.197, 0.4674, 0.2085, 0.4674, 0.2238, 0.4521, 0.2104, 0.4521, 0.1415, 0.4661, 0.107, 0.4521, 0.1123, 0.4661, 0.1415, 0.4661, 0.1415, 0.4521, 0.107, 0.4521, 0.1693, 0.4667, 0.1415, 0.4521, 0.1415, 0.4661, 0.1693, 0.4667, 0.174, 0.4521, 0.1415, 0.4521, 0.08315, 0.4662, 0.05648, 0.4362, 0.07116, 0.4592, 0.08315, 0.4662, 0.07258, 0.4521, 0.05648, 0.4362, 0.1123, 0.4661, 0.07258, 0.4521, 0.08315, 0.4662, 0.1123, 0.4661, 0.107, 0.4521, 0.07258, 0.4521, 0.4769, 0.01642, 0.4919, 0.03031, 0.4895, 0.02901, 0.4769, 0.01642, 0.4769, 0.01534, 0.4919, 0.03031, 0.4639, 0.02939, 0.4769, 0.01534, 0.4769, 0.01642, 0.4639, 0.02939, 0.4625, 0.02973, 0.4769, 0.01534, 0.435, 0.05833, 0.4625, 0.02973, 0.4639, 0.02939, 0.435, 0.05833, 0.4339, 0.05833, 0.4625, 0.02973, 0.4643, 0.08769, 0.4339, 0.05833, 0.435, 0.05833, 0.4643, 0.08769, 0.4645, 0.0889, 0.4339, 0.05833, 0.4769, 0.1002, 0.4645, 0.0889, 0.4643, 0.08769, 0.4769, 0.1002, 0.4769, 0.1013, 0.4645, 0.0889, 0.49, 0.08711, 0.4769, 0.1013, 0.4769, 0.1002, 0.49, 0.08711, 0.4905, 0.08774, 0.4769, 0.1013, 0.5188, 0.05833, 0.4905, 0.08774, 0.49, 0.08711, 0.5188, 0.05833, 0.5199, 0.05833, 0.4905, 0.08774, 0.4895, 0.02901, 0.5199, 0.05833, 0.5188, 0.05833, 0.4895, 0.02901, 0.4919, 0.03031, 0.5199, 0.05833, 0.477, 0.143, 0.4866, 0.1472, 0.4847, 0.1507, 0.477, 0.143, 0.477, 0.1377, 0.4866, 0.1472, 0.4692, 0.1509, 0.477, 0.1377, 0.477, 0.143, 0.4692, 0.1509, 0.4681, 0.1466, 0.477, 0.1377, 0.4394, 0.1807, 0.4681, 0.1466, 0.4692, 0.1509, 0.4394, 0.1807, 0.434, 0.1807, 0.4681, 0.1466, 0.4696, 0.2109, 0.434, 0.1807, 0.4394, 0.1807, 0.4696, 0.2109, 0.469, 0.2157, 0.434, 0.1807, 0.477, 0.2183, 0.469, 0.2157, 0.4696, 0.2109, 0.477, 0.2183, 0.477, 0.2237, 0.469, 0.2157, 0.484, 0.2114, 0.477, 0.2237, 0.477, 0.2183, 0.484, 0.2114, 0.484, 0.2167, 0.477, 0.2237, 0.5147, 0.1807, 0.484, 0.2167, 0.484, 0.2114, 0.5147, 0.1807, 0.52, 0.1807, 0.484, 0.2167, 0.4847, 0.1507, 0.52, 0.1807, 0.5147, 0.1807, 0.4847, 0.1507, 0.4866, 0.1472, 0.52, 0.1807, 0.4769, 0.1002, 0.47, 0.09439, 0.4695, 0.09281, 0.4769, 0.1002, 0.4769, 0.1013, 0.47, 0.09439, 0.4856, 0.09153, 0.4769, 0.1013, 0.4769, 0.1002, 0.4856, 0.09153, 0.4857, 0.09251, 0.4769, 0.1013, 0.5188, 0.05833, 0.4857, 0.09251, 0.4856, 0.09153, 0.5188, 0.05833, 0.5199, 0.05833, 0.4857, 0.09251, 0.4849, 0.02445, 0.5199, 0.05833, 0.5188, 0.05833, 0.4849, 0.02445, 0.4846, 0.02306, 0.5199, 0.05833, 0.4769, 0.01642, 0.4846, 0.02306, 0.4849, 0.02445, 0.4769, 0.01642, 0.4769, 0.01534, 0.4846, 0.02306, 0.4707, 0.02267, 0.4769, 0.01534, 0.4769, 0.01642, 0.4707, 0.02267, 0.4707, 0.02152, 0.4769, 0.01534, 0.435, 0.05833, 0.4707, 0.02152, 0.4707, 0.02267, 0.435, 0.05833, 0.4339, 0.05833, 0.4707, 0.02152, 0.4695, 0.09281, 0.4339, 0.05833, 0.435, 0.05833, 0.4695, 0.09281, 0.47, 0.09439, 0.4339, 0.05833, 0.2238, 0.8232, 0.1836, 0.7717, 0.2219, 0.7717, 0.2238, 0.8232, 0.1875, 0.8281, 0.1836, 0.7717, 0.218, 0.8828, 0.1875, 0.8281, 0.2238, 0.8232, 0.218, 0.8828, 0.1817, 0.8828, 0.1875, 0.8281, 0.1472, 0.8291, 0.1183, 0.7717, 0.1453, 0.7717, 0.1472, 0.8291, 0.1127, 0.8291, 0.1183, 0.7717, 0.1453, 0.8828, 0.1127, 0.8291, 0.1472, 0.8291, 0.1453, 0.8828, 0.1108, 0.8828, 0.1127, 0.8291, 0.115, 0.653, 0.1434, 0.5865, 0.1312, 0.6558, 0.115, 0.653, 0.1196, 0.5841, 0.1434, 0.5865, 0.1073, 0.6554, 0.1196, 0.5841, 0.115, 0.653, 0.1073, 0.6554, 0.1148, 0.5853, 0.1196, 0.5841, 0.1415, 0.1113, 0.173, 0.1657, 0.1664, 0.1113, 0.1415, 0.1113, 0.142, 0.1657, 0.173, 0.1657, 0.117, 0.1146, 0.142, 0.1657, 0.1415, 0.1113, 0.117, 0.1146, 0.1178, 0.1657, 0.142, 0.1657, 0.142, 0.1657, 0.1797, 0.2201, 0.173, 0.1657, 0.142, 0.1657, 0.1426, 0.2201, 0.1797, 0.2201, 0.1178, 0.1657, 0.1426, 0.2201, 0.142, 0.1657, 0.1178, 0.1657, 0.1164, 0.2201, 0.1426, 0.2201, 0.1426, 0.2201, 0.1817, 0.3117, 0.1797, 0.2201, 0.1426, 0.2201, 0.144, 0.3117, 0.1817, 0.3117, 0.1164, 0.2201, 0.144, 0.3117, 0.1426, 0.2201, 0.1164, 0.2201, 0.1124, 0.3117, 0.144, 0.3117, 0.144, 0.3117, 0.1836, 0.4034, 0.1817, 0.3117, 0.144, 0.3117, 0.1453, 0.4034, 0.1836, 0.4034, 0.1124, 0.3117, 0.1453, 0.4034, 0.144, 0.3117, 0.1124, 0.3117, 0.109, 0.4034, 0.1453, 0.4034, 0.1453, 0.4034, 0.1798, 0.4277, 0.1836, 0.4034, 0.1453, 0.4034, 0.1434, 0.4277, 0.1798, 0.4277, 0.109, 0.4034, 0.1434, 0.4277, 0.1453, 0.4034, 0.109, 0.4034, 0.109, 0.4277, 0.1434, 0.4277, 0.1913, 0.1142, 0.1415, 0.06913, 0.1664, 0.1113, 0.1913, 0.1142, 0.1741, 0.06913, 0.1415, 0.06913, 0.1989, 0.1113, 0.1741, 0.06913, 0.1913, 0.1142, 0.1989, 0.1113, 0.1794, 0.06913, 0.1741, 0.06913, 0.2085, 0.6579, 0.1817, 0.5853, 0.1874, 0.5865, 0.2085, 0.6579, 0.2013, 0.6556, 0.1817, 0.5853, 0.2276, 0.6861, 0.2013, 0.6556, 0.2085, 0.6579, 0.2276, 0.6861, 0.2171, 0.6848, 0.2013, 0.6556, 0.2468, 0.7143, 0.2171, 0.6848, 0.2276, 0.6861, 0.2468, 0.7143, 0.2334, 0.7143, 0.2171, 0.6848, 0.2506, 0.7717, 0.2334, 0.7143, 0.2468, 0.7143, 0.2506, 0.7717, 0.2362, 0.7717, 0.2334, 0.7143, 0.2544, 0.8291, 0.2362, 0.7717, 0.2506, 0.7717, 0.2544, 0.8291, 0.2391, 0.8289, 0.2362, 0.7717, 0.2468, 0.8847, 0.2391, 0.8289, 0.2544, 0.8291, 0.2468, 0.8847, 0.2333, 0.8838, 0.2391, 0.8289, 0.2391, 0.9402, 0.2333, 0.8838, 0.2468, 0.8847, 0.2391, 0.9402, 0.2257, 0.9383, 0.2333, 0.8838, 0.2219, 0.9555, 0.2257, 0.9383, 0.2391, 0.9402, 0.2219, 0.9555, 0.2104, 0.9546, 0.2257, 0.9383, 0.2168, 0.2201, 0.2147, 0.1649, 0.204, 0.1657, 0.2168, 0.2201, 0.2305, 0.2185, 0.2147, 0.1649, 0.2194, 0.3147, 0.2305, 0.2185, 0.2168, 0.2201, 0.2194, 0.3147, 0.2339, 0.311, 0.2305, 0.2185, 0.2219, 0.4034, 0.2339, 0.311, 0.2194, 0.3147, 0.2219, 0.4034, 0.2372, 0.4034, 0.2339, 0.311, 0.2162, 0.4277, 0.2372, 0.4034, 0.2219, 0.4034, 0.2162, 0.4277, 0.2305, 0.4277, 0.2372, 0.4034, 0.1663, 0.5151, 0.1817, 0.5853, 0.1759, 0.5841, 0.1587, 0.5151, 0.1663, 0.5151, 0.1759, 0.5841, 0.1645, 0.027, 0.1794, 0.06913, 0.1855, 0.06913, 0.07826, 0.8291, 0.07347, 0.7717, 0.08783, 0.7717, 0.07826, 0.8291, 0.06294, 0.8291, 0.07347, 0.7717, 0.07634, 0.8828, 0.06294, 0.8291, 0.07826, 0.8291, 0.07634, 0.8828, 0.06103, 0.8828, 0.06294, 0.8291, 0.1013, 0.06913, 0.08406, 0.1113, 0.09172, 0.1174, 0.1061, 0.06913, 0.1013, 0.06913, 0.09172, 0.1174, 0.06836, 0.2144, 0.08599, 0.1641, 0.07621, 0.1628, 0.06836, 0.2144, 0.08203, 0.2172, 0.08599, 0.1641, 0.05706, 0.3057, 0.08203, 0.2172, 0.06836, 0.2144, 0.05706, 0.3057, 0.07156, 0.3087, 0.08203, 0.2172, 0.04577, 0.397, 0.07156, 0.3087, 0.05706, 0.3057, 0.04577, 0.397, 0.06109, 0.4002, 0.07156, 0.3087, 0.04386, 0.4094, 0.06109, 0.4002, 0.04577, 0.397, 0.04386, 0.4094, 0.05917, 0.4186, 0.06109, 0.4002, 0.04194, 0.4219, 0.05917, 0.4186, 0.04386, 0.4094, 0.04194, 0.4219, 0.05648, 0.4362, 0.05917, 0.4186, 0.05917, 0.4523, 0.05648, 0.4362, 0.04194, 0.4219, 0.05917, 0.4523, 0.07116, 0.4592, 0.05648, 0.4362, 0.1204, 0.5151, 0.1148, 0.5853, 0.11, 0.5865, 0.07641, 0.4827, 0.07116, 0.4592, 0.05917, 0.4523, 0.2046, 0.9708, 0.2104, 0.9546, 0.2219, 0.9555, 0.1061, 0.06913, 0.09938, 0.1203, 0.09172, 0.1174, 0.1061, 0.06913, 0.1109, 0.06913, 0.09938, 0.1203, 0.1185, 0.027, 0.1109, 0.06913, 0.1061, 0.06913, 0.1185, 0.027, 0.1224, 0.027, 0.1109, 0.06913, 0.1073, 0.6554, 0.11, 0.5865, 0.09968, 0.6579, 0.1073, 0.6554, 0.1148, 0.5853, 0.11, 0.5865, 0.115, 0.653, 0.1148, 0.5853, 0.1073, 0.6554, 0.115, 0.653, 0.1196, 0.5841, 0.1148, 0.5853, 0.1312, 0.6558, 0.1196, 0.5841, 0.115, 0.653, 0.1312, 0.6558, 0.1434, 0.5865, 0.1196, 0.5841, 0.1817, 0.5853, 0.1931, 0.653, 0.2013, 0.6556, 0.1817, 0.5853, 0.1759, 0.5841, 0.1931, 0.653, 0.1663, 0.5151, 0.1759, 0.5841, 0.1817, 0.5853, 0.1663, 0.5151, 0.1587, 0.5151, 0.1759, 0.5841, 0.1989, 0.1113, 0.1855, 0.06913, 0.2066, 0.1113, 0.1989, 0.1113, 0.1794, 0.06913, 0.1855, 0.06913, 0.1913, 0.1142, 0.1794, 0.06913, 0.1989, 0.1113, 0.1913, 0.1142, 0.1741, 0.06913, 0.1794, 0.06913, 0.1664, 0.1113, 0.1741, 0.06913, 0.1913, 0.1142, 0.1664, 0.1113, 0.1415, 0.06913, 0.1741, 0.06913, 0.1109, 0.06913, 0.117, 0.1146, 0.09938, 0.1203, 0.1109, 0.06913, 0.1415, 0.06913, 0.117, 0.1146, 0.1224, 0.027, 0.1415, 0.06913, 0.1109, 0.06913, 0.1224, 0.027, 0.1415, 0.027, 0.1415, 0.06913, 0.07258, 0.4521, 0.05917, 0.4186, 0.07449, 0.4277, 0.07258, 0.4521, 0.05648, 0.4362, 0.05917, 0.4186, 0.08315, 0.4662, 0.05648, 0.4362, 0.07258, 0.4521, 0.08315, 0.4662, 0.07116, 0.4592, 0.05648, 0.4362, 0.09555, 0.4827, 0.07116, 0.4592, 0.08315, 0.4662, 0.09555, 0.4827, 0.07641, 0.4827, 0.07116, 0.4592, 0.04379, 0.9364, 0.06103, 0.8828, 0.04571, 0.8828, 0.04379, 0.9364, 0.05911, 0.9364, 0.06103, 0.8828, 0.06103, 0.9536, 0.05911, 0.9364, 0.04379, 0.9364, 0.06103, 0.9536, 0.07313, 0.9531, 0.05911, 0.9364, 0.07443, 0.9364, 0.1108, 0.8828, 0.07634, 0.8828, 0.07443, 0.9364, 0.1089, 0.9364, 0.1108, 0.8828, 0.08524, 0.9526, 0.1089, 0.9364, 0.07443, 0.9364, 0.08524, 0.9526, 0.1143, 0.9531, 0.1089, 0.9364, 0.09741, 0.9708, 0.1143, 0.9531, 0.08524, 0.9526, 0.09741, 0.9708, 0.1434, 0.9708, 0.1143, 0.9531, 0.1434, 0.9364, 0.1817, 0.8828, 0.1453, 0.8828, 0.1434, 0.9364, 0.1778, 0.9364, 0.1817, 0.8828, 0.1434, 0.9536, 0.1778, 0.9364, 0.1434, 0.9364, 0.1434, 0.9536, 0.1711, 0.9536, 0.1778, 0.9364, 0.2123, 0.9364, 0.2333, 0.8838, 0.218, 0.8828, 0.2123, 0.9364, 0.2257, 0.9383, 0.2333, 0.8838, 0.1989, 0.9536, 0.2257, 0.9383, 0.2123, 0.9364, 0.1989, 0.9536, 0.2104, 0.9546, 0.2257, 0.9383, 0.1855, 0.9708, 0.2104, 0.9546, 0.1989, 0.9536, 0.1855, 0.9708, 0.2046, 0.9708, 0.2104, 0.9546, 0.2372, 0.4521, 0.2305, 0.4277, 0.2449, 0.4277, 0.2372, 0.4521, 0.2238, 0.4521, 0.2305, 0.4277, 0.22, 0.4674, 0.2238, 0.4521, 0.2372, 0.4521, 0.22, 0.4674, 0.2085, 0.4674, 0.2238, 0.4521, 0.2104, 0.4521, 0.1798, 0.4277, 0.2162, 0.4277, 0.2104, 0.4521, 0.174, 0.4521, 0.1798, 0.4277, 0.197, 0.4674, 0.174, 0.4521, 0.2104, 0.4521, 0.197, 0.4674, 0.1693, 0.4667, 0.174, 0.4521, 0.1836, 0.4827, 0.1693, 0.4667, 0.197, 0.4674, 0.1836, 0.4827, 0.1415, 0.4827, 0.1693, 0.4667, 0.107, 0.4521, 0.07449, 0.4277, 0.109, 0.4277, 0.107, 0.4521, 0.07258, 0.4521, 0.07449, 0.4277, 0.1123, 0.4661, 0.07258, 0.4521, 0.107, 0.4521, 0.1123, 0.4661, 0.08315, 0.4662, 0.07258, 0.4521, 0.1415, 0.4827, 0.08315, 0.4662, 0.1123, 0.4661, 0.1415, 0.4827, 0.09555, 0.4827, 0.08315, 0.4662, 0.22, 0.4674, 0.2028, 0.4827, 0.2085, 0.4674, 0.06103, 0.9536, 0.07826, 0.9708, 0.07313, 0.9531, 0.2147, 0.1649, 0.2441, 0.217, 0.2305, 0.2185, 0.2147, 0.1649, 0.2254, 0.1641, 0.2441, 0.217, 0.1989, 0.1113, 0.2254, 0.1641, 0.2147, 0.1649, 0.1989, 0.1113, 0.2066, 0.1113, 0.2254, 0.1641, 0.2199, 0.7143, 0.2171, 0.6848, 0.2058, 0.6816, 0.2199, 0.7143, 0.2334, 0.7143, 0.2171, 0.6848, 0.2219, 0.7717, 0.2334, 0.7143, 0.2199, 0.7143, 0.2219, 0.7717, 0.2362, 0.7717, 0.2334, 0.7143, 0.2238, 0.8232, 0.2362, 0.7717, 0.2219, 0.7717, 0.2238, 0.8232, 0.2391, 0.8289, 0.2362, 0.7717, 0.218, 0.8828, 0.2391, 0.8289, 0.2238, 0.8232, 0.218, 0.8828, 0.2333, 0.8838, 0.2391, 0.8289, 0.1434, 0.7143, 0.175, 0.6848, 0.1434, 0.6861, 0.1434, 0.7143, 0.1817, 0.7143, 0.175, 0.6848, 0.1453, 0.7717, 0.1817, 0.7143, 0.1434, 0.7143, 0.1453, 0.7717, 0.1836, 0.7717, 0.1817, 0.7143, 0.1472, 0.8291, 0.1836, 0.7717, 0.1453, 0.7717, 0.1472, 0.8291, 0.1875, 0.8281, 0.1836, 0.7717, 0.1453, 0.8828, 0.1875, 0.8281, 0.1472, 0.8291, 0.1453, 0.8828, 0.1817, 0.8828, 0.1875, 0.8281, 0.1217, 0.7143, 0.1434, 0.6861, 0.1257, 0.6849, 0.1217, 0.7143, 0.1434, 0.7143, 0.1434, 0.6861, 0.1183, 0.7717, 0.1434, 0.7143, 0.1217, 0.7143, 0.1183, 0.7717, 0.1453, 0.7717, 0.1434, 0.7143, 0.1127, 0.8291, 0.1453, 0.7717, 0.1183, 0.7717, 0.1127, 0.8291, 0.1472, 0.8291, 0.1453, 0.7717, 0.1108, 0.8828, 0.1472, 0.8291, 0.1127, 0.8291, 0.1108, 0.8828, 0.1453, 0.8828, 0.1472, 0.8291, 0.1089, 0.9364, 0.1453, 0.8828, 0.1108, 0.8828, 0.1089, 0.9364, 0.1434, 0.9364, 0.1453, 0.8828, 0.1143, 0.9531, 0.1434, 0.9364, 0.1089, 0.9364, 0.1143, 0.9531, 0.1434, 0.9536, 0.1434, 0.9364, 0.0706, 0.7143, 0.09567, 0.6848, 0.08514, 0.6861, 0.0706, 0.7143, 0.084, 0.7143, 0.09567, 0.6848, 0.05911, 0.7717, 0.084, 0.7143, 0.0706, 0.7143, 0.05911, 0.7717, 0.07347, 0.7717, 0.084, 0.7143, 0.04762, 0.8291, 0.07347, 0.7717, 0.05911, 0.7717, 0.04762, 0.8291, 0.06294, 0.8291, 0.07347, 0.7717, 0.04571, 0.8828, 0.06294, 0.8291, 0.04762, 0.8291, 0.04571, 0.8828, 0.06103, 0.8828, 0.06294, 0.8291, 0.08599, 0.1641, 0.0957, 0.2201, 0.08203, 0.2172, 0.08599, 0.1641, 0.09754, 0.1657, 0.0957, 0.2201, 0.09172, 0.1174, 0.09754, 0.1657, 0.08599, 0.1641, 0.09172, 0.1174, 0.09938, 0.1203, 0.09754, 0.1657, 0.09754, 0.1657, 0.1164, 0.2201, 0.0957, 0.2201, 0.09754, 0.1657, 0.1178, 0.1657, 0.1164, 0.2201, 0.09938, 0.1203, 0.1178, 0.1657, 0.09754, 0.1657, 0.09938, 0.1203, 0.117, 0.1146, 0.1178, 0.1657, 0.173, 0.1657, 0.2168, 0.2201, 0.1797, 0.2201, 0.173, 0.1657, 0.204, 0.1657, 0.2168, 0.2201, 0.1664, 0.1113, 0.204, 0.1657, 0.173, 0.1657, 0.1664, 0.1113, 0.1913, 0.1142, 0.204, 0.1657, 0.07826, 0.8291, 0.1183, 0.7717, 0.08783, 0.7717, 0.07826, 0.8291, 0.1127, 0.8291, 0.1183, 0.7717, 0.07634, 0.8828, 0.1127, 0.8291, 0.07826, 0.8291, 0.07634, 0.8828, 0.1108, 0.8828, 0.1127, 0.8291, 0.07156, 0.3087, 0.07641, 0.4034, 0.06109, 0.4002, 0.07156, 0.3087, 0.08606, 0.3117, 0.07641, 0.4034, 0.08203, 0.2172, 0.08606, 0.3117, 0.07156, 0.3087, 0.08203, 0.2172, 0.0957, 0.2201, 0.08606, 0.3117, 0.08606, 0.3117, 0.109, 0.4034, 0.07641, 0.4034, 0.08606, 0.3117, 0.1124, 0.3117, 0.109, 0.4034, 0.0957, 0.2201, 0.1124, 0.3117, 0.08606, 0.3117, 0.0957, 0.2201, 0.1164, 0.2201, 0.1124, 0.3117, 0.1817, 0.3117, 0.2219, 0.4034, 0.1836, 0.4034, 0.1817, 0.3117, 0.2194, 0.3147, 0.2219, 0.4034, 0.1797, 0.2201, 0.2194, 0.3147, 0.1817, 0.3117, 0.1797, 0.2201, 0.2168, 0.2201, 0.2194, 0.3147, 0.2339, 0.311, 0.2526, 0.4034, 0.2372, 0.4034, 0.2339, 0.311, 0.2484, 0.3112, 0.2526, 0.4034, 0.2305, 0.2185, 0.2484, 0.3112, 0.2339, 0.311, 0.2305, 0.2185, 0.2441, 0.217, 0.2484, 0.3112, 0.4706, 0.08552, 0.4339, 0.05833, 0.4434, 0.05833, 0.4706, 0.08552, 0.47, 0.09439, 0.4339, 0.05833, 0.4769, 0.09187, 0.47, 0.09439, 0.4706, 0.08552, 0.4769, 0.09187, 0.4769, 0.1013, 0.47, 0.09439, 0.4856, 0.08314, 0.4769, 0.1013, 0.4769, 0.09187, 0.4856, 0.08314, 0.4857, 0.09251, 0.4769, 0.1013, 0.5104, 0.05833, 0.4857, 0.09251, 0.4856, 0.08314, 0.5104, 0.05833, 0.5199, 0.05833, 0.4857, 0.09251, 0.4828, 0.03066, 0.5199, 0.05833, 0.5104, 0.05833, 0.4828, 0.03066, 0.4846, 0.02306, 0.5199, 0.05833, 0.4769, 0.02479, 0.4846, 0.02306, 0.4828, 0.03066, 0.4769, 0.02479, 0.4769, 0.01534, 0.4846, 0.02306, 0.471, 0.03074, 0.4769, 0.01534, 0.4769, 0.02479, 0.471, 0.03074, 0.4707, 0.02152, 0.4769, 0.01534, 0.4434, 0.05833, 0.4707, 0.02152, 0.471, 0.03074, 0.4434, 0.05833, 0.4339, 0.05833, 0.4707, 0.02152, 0.4856, 0.09153, 0.4769, 0.09942, 0.4769, 0.1002, 0.4856, 0.09153, 0.4847, 0.09155, 0.4769, 0.09942, 0.5188, 0.05833, 0.4847, 0.09155, 0.4856, 0.09153, 0.5188, 0.05833, 0.5177, 0.05833, 0.4847, 0.09155, 0.4849, 0.02445, 0.5177, 0.05833, 0.5188, 0.05833, 0.4849, 0.02445, 0.4847, 0.02506, 0.5177, 0.05833, 0.4769, 0.01642, 0.4847, 0.02506, 0.4849, 0.02445, 0.4769, 0.01642, 0.4769, 0.01725, 0.4847, 0.02506, 0.4707, 0.02267, 0.4769, 0.01725, 0.4769, 0.01642, 0.4707, 0.02267, 0.4705, 0.0237, 0.4769, 0.01725, 0.435, 0.05833, 0.4705, 0.0237, 0.4707, 0.02267, 0.435, 0.05833, 0.4361, 0.05833, 0.4705, 0.0237, 0.4695, 0.09281, 0.4361, 0.05833, 0.435, 0.05833, 0.4695, 0.09281, 0.4699, 0.09236, 0.4361, 0.05833, 0.4769, 0.1002, 0.4699, 0.09236, 0.4695, 0.09281, 0.4769, 0.1002, 0.4769, 0.09942, 0.4699, 0.09236, 0.4849, 0.155, 0.52, 0.1807, 0.5106, 0.1807, 0.4849, 0.155, 0.4866, 0.1472, 0.52, 0.1807, 0.477, 0.1471, 0.4866, 0.1472, 0.4849, 0.155, 0.477, 0.1471, 0.477, 0.1377, 0.4866, 0.1472, 0.4683, 0.1559, 0.477, 0.1377, 0.477, 0.1471, 0.4683, 0.1559, 0.4681, 0.1466, 0.477, 0.1377, 0.4435, 0.1807, 0.4681, 0.1466, 0.4683, 0.1559, 0.4435, 0.1807, 0.434, 0.1807, 0.4681, 0.1466, 0.4701, 0.2073, 0.434, 0.1807, 0.4435, 0.1807, 0.4701, 0.2073, 0.469, 0.2157, 0.434, 0.1807, 0.477, 0.2142, 0.469, 0.2157, 0.4701, 0.2073, 0.477, 0.2142, 0.477, 0.2237, 0.469, 0.2157, 0.4834, 0.2078, 0.477, 0.2237, 0.477, 0.2142, 0.4834, 0.2078, 0.484, 0.2167, 0.477, 0.2237, 0.5106, 0.1807, 0.484, 0.2167, 0.4834, 0.2078, 0.5106, 0.1807, 0.52, 0.1807, 0.484, 0.2167, 0.4692, 0.1509, 0.4447, 0.1807, 0.4689, 0.1558, 0.4692, 0.1509, 0.4394, 0.1807, 0.4447, 0.1807, 0.4681, 0.1466, 0.4394, 0.1807, 0.4692, 0.1509, 0.4681, 0.1466, 0.434, 0.1807, 0.4394, 0.1807, 0.4917, 0.03958, 0.5199, 0.05833, 0.5104, 0.05833, 0.4917, 0.03958, 0.4919, 0.03031, 0.5199, 0.05833, 0.4769, 0.02479, 0.4919, 0.03031, 0.4917, 0.03958, 0.4769, 0.02479, 0.4769, 0.01534, 0.4919, 0.03031, 0.4633, 0.03843, 0.4769, 0.01534, 0.4769, 0.02479, 0.4633, 0.03843, 0.4625, 0.02973, 0.4769, 0.01534, 0.4434, 0.05833, 0.4625, 0.02973, 0.4633, 0.03843, 0.4434, 0.05833, 0.4339, 0.05833, 0.4625, 0.02973, 0.464, 0.07894, 0.4339, 0.05833, 0.4434, 0.05833, 0.464, 0.07894, 0.4645, 0.0889, 0.4339, 0.05833, 0.4769, 0.09187, 0.4645, 0.0889, 0.464, 0.07894, 0.4769, 0.09187, 0.4769, 0.1013, 0.4645, 0.0889, 0.4883, 0.08046, 0.4769, 0.1013, 0.4769, 0.09187, 0.4883, 0.08046, 0.4905, 0.08774, 0.4769, 0.1013, 0.5104, 0.05833, 0.4905, 0.08774, 0.4883, 0.08046, 0.5104, 0.05833, 0.5199, 0.05833, 0.4905, 0.08774, 0.4361, 0.05833, 0.4643, 0.08769, 0.4645, 0.08685, 0.4361, 0.05833, 0.435, 0.05833, 0.4643, 0.08769, 0.4625, 0.03176, 0.435, 0.05833, 0.4361, 0.05833, 0.4625, 0.03176, 0.4639, 0.02939, 0.435, 0.05833, 0.4769, 0.01735, 0.4639, 0.02939, 0.4625, 0.03176, 0.4769, 0.01735, 0.4769, 0.01642, 0.4639, 0.02939, 0.4909, 0.03139, 0.4769, 0.01642, 0.4769, 0.01735, 0.4909, 0.03139, 0.4895, 0.02901, 0.4769, 0.01642, 0.5177, 0.05833, 0.4895, 0.02901, 0.4909, 0.03139, 0.5177, 0.05833, 0.5188, 0.05833, 0.4895, 0.02901, 0.4902, 0.086, 0.5188, 0.05833, 0.5177, 0.05833, 0.4902, 0.086, 0.49, 0.08711, 0.5188, 0.05833, 0.4769, 0.09933, 0.49, 0.08711, 0.4902, 0.086, 0.4769, 0.09933, 0.4769, 0.1002, 0.49, 0.08711, 0.4645, 0.08685, 0.4769, 0.1002, 0.4769, 0.09933, 0.4645, 0.08685, 0.4643, 0.08769, 0.4769, 0.1002, 0.1434, 0.5865, 0.1587, 0.5151, 0.1434, 0.5151, 0.1434, 0.5865, 0.1759, 0.5841, 0.1587, 0.5151, 0.1683, 0.6554, 0.1759, 0.5841, 0.1434, 0.5865, 0.1683, 0.6554, 0.1931, 0.653, 0.1759, 0.5841, 0.175, 0.6848, 0.1931, 0.653, 0.1683, 0.6554, 0.175, 0.6848, 0.2058, 0.6816, 0.1931, 0.653, 0.1817, 0.7143, 0.2058, 0.6816, 0.175, 0.6848, 0.1817, 0.7143, 0.2199, 0.7143, 0.2058, 0.6816, 0.1836, 0.7717, 0.2199, 0.7143, 0.1817, 0.7143, 0.1836, 0.7717, 0.2219, 0.7717, 0.2199, 0.7143, 0.1875, 0.8281, 0.2219, 0.7717, 0.1836, 0.7717, 0.1875, 0.8281, 0.2238, 0.8232, 0.2219, 0.7717, 0.1817, 0.8828, 0.2238, 0.8232, 0.1875, 0.8281, 0.1817, 0.8828, 0.218, 0.8828, 0.2238, 0.8232, 0.1778, 0.9364, 0.218, 0.8828, 0.1817, 0.8828, 0.1778, 0.9364, 0.2123, 0.9364, 0.218, 0.8828, 0.1711, 0.9536, 0.2123, 0.9364, 0.1778, 0.9364, 0.1711, 0.9536, 0.1989, 0.9536, 0.2123, 0.9364, 0.1434, 0.9708, 0.1989, 0.9536, 0.1711, 0.9536, 0.1434, 0.9708, 0.1855, 0.9708, 0.1989, 0.9536, 0.1817, 0.5853, 0.1874, 0.5865, 0.1663, 0.5151, 0.1741, 0.06913, 0.1645, 0.027, 0.1794, 0.06913, 0.1741, 0.06913, 0.1568, 0.027, 0.1645, 0.027, 0.1415, 0.06913, 0.1568, 0.027, 0.1741, 0.06913, 0.1415, 0.06913, 0.1415, 0.027, 0.1568, 0.027, 0.1061, 0.06913, 0.1013, 0.06913, 0.1185, 0.027, 0.1196, 0.5841, 0.1204, 0.5151, 0.1148, 0.5853, 0.1196, 0.5841, 0.1242, 0.5151, 0.1204, 0.5151, 0.1434, 0.5865, 0.1242, 0.5151, 0.1196, 0.5841, 0.1434, 0.5865, 0.1434, 0.5151, 0.1242, 0.5151, 0.2171, 0.6848, 0.1931, 0.653, 0.2058, 0.6816, 0.2171, 0.6848, 0.2013, 0.6556, 0.1931, 0.653, 0.2276, 0.6861, 0.2013, 0.6556, 0.2171, 0.6848, 0.2276, 0.6861, 0.2085, 0.6579, 0.2013, 0.6556, 0.09567, 0.6848, 0.09968, 0.6579, 0.08514, 0.6861, 0.09567, 0.6848, 0.1073, 0.6554, 0.09968, 0.6579, 0.1062, 0.6814, 0.1073, 0.6554, 0.09567, 0.6848, 0.1062, 0.6814, 0.115, 0.653, 0.1073, 0.6554, 0.1257, 0.6849, 0.115, 0.653, 0.1062, 0.6814, 0.1257, 0.6849, 0.1312, 0.6558, 0.115, 0.653, 0.1434, 0.6861, 0.1312, 0.6558, 0.1257, 0.6849, 0.1434, 0.6861, 0.1434, 0.6579, 0.1312, 0.6558, 0.175, 0.6848, 0.1434, 0.6579, 0.1434, 0.6861, 0.175, 0.6848, 0.1683, 0.6554, 0.1434, 0.6579, 0.09741, 0.7143, 0.1183, 0.7717, 0.1217, 0.7143, 0.09741, 0.7143, 0.08783, 0.7717, 0.1183, 0.7717, 0.084, 0.7143, 0.08783, 0.7717, 0.09741, 0.7143, 0.084, 0.7143, 0.07347, 0.7717, 0.08783, 0.7717, 0.2305, 0.4277, 0.2526, 0.4034, 0.2449, 0.4277, 0.2305, 0.4277, 0.2372, 0.4034, 0.2526, 0.4034, 0.2162, 0.4277, 0.2372, 0.4034, 0.2305, 0.4277, 0.2162, 0.4277, 0.2219, 0.4034, 0.2372, 0.4034, 0.1798, 0.4277, 0.2219, 0.4034, 0.2162, 0.4277, 0.1798, 0.4277, 0.1836, 0.4034, 0.2219, 0.4034, 0.1434, 0.4277, 0.1836, 0.4034, 0.1798, 0.4277, 0.1434, 0.4277, 0.1453, 0.4034, 0.1836, 0.4034, 0.109, 0.4277, 0.1453, 0.4034, 0.1434, 0.4277, 0.109, 0.4277, 0.109, 0.4034, 0.1453, 0.4034, 0.07449, 0.4277, 0.109, 0.4034, 0.109, 0.4277, 0.07449, 0.4277, 0.07641, 0.4034, 0.109, 0.4034, 0.05917, 0.4186, 0.07641, 0.4034, 0.07449, 0.4277, 0.05917, 0.4186, 0.06109, 0.4002, 0.07641, 0.4034, 0.04386, 0.4094, 0.06109, 0.4002, 0.05917, 0.4186, 0.04386, 0.4094, 0.04577, 0.397, 0.06109, 0.4002, 0.1415, 0.4521, 0.1123, 0.4661, 0.107, 0.4521, 0.1415, 0.4521, 0.1415, 0.4661, 0.1123, 0.4661, 0.174, 0.4521, 0.1415, 0.4661, 0.1415, 0.4521, 0.174, 0.4521, 0.1693, 0.4667, 0.1415, 0.4661, 0.4769, 0.01534, 0.4895, 0.02901, 0.4919, 0.03031, 0.4769, 0.01534, 0.4769, 0.01642, 0.4895, 0.02901, 0.4625, 0.02973, 0.4769, 0.01642, 0.4769, 0.01534, 0.4625, 0.02973, 0.4639, 0.02939, 0.4769, 0.01642, 0.4339, 0.05833, 0.4639, 0.02939, 0.4625, 0.02973, 0.4339, 0.05833, 0.435, 0.05833, 0.4639, 0.02939, 0.4645, 0.0889, 0.435, 0.05833, 0.4339, 0.05833, 0.4645, 0.0889, 0.4643, 0.08769, 0.435, 0.05833, 0.4769, 0.1013, 0.4643, 0.08769, 0.4645, 0.0889, 0.4769, 0.1013, 0.4769, 0.1002, 0.4643, 0.08769, 0.4905, 0.08774, 0.4769, 0.1002, 0.4769, 0.1013, 0.4905, 0.08774, 0.49, 0.08711, 0.4769, 0.1002, 0.5199, 0.05833, 0.49, 0.08711, 0.4905, 0.08774, 0.5199, 0.05833, 0.5188, 0.05833, 0.49, 0.08711, 0.4919, 0.03031, 0.5188, 0.05833, 0.5199, 0.05833, 0.4919, 0.03031, 0.4895, 0.02901, 0.5188, 0.05833, 0.477, 0.1377, 0.4847, 0.1507, 0.4866, 0.1472, 0.477, 0.1377, 0.477, 0.143, 0.4847, 0.1507, 0.4681, 0.1466, 0.477, 0.143, 0.477, 0.1377, 0.4681, 0.1466, 0.4692, 0.1509, 0.477, 0.143, 0.484, 0.2114, 0.477, 0.2237, 0.484, 0.2167, 0.484, 0.2114, 0.477, 0.2183, 0.477, 0.2237, 0.4837, 0.2071, 0.477, 0.2183, 0.484, 0.2114, 0.4837, 0.2071, 0.477, 0.2139, 0.477, 0.2183, 0.4696, 0.2109, 0.434, 0.1807, 0.469, 0.2157, 0.4696, 0.2109, 0.4394, 0.1807, 0.434, 0.1807, 0.4698, 0.2064, 0.4394, 0.1807, 0.4696, 0.2109, 0.4698, 0.2064, 0.4447, 0.1807, 0.4394, 0.1807, 0.4769, 0.1013, 0.4695, 0.09281, 0.47, 0.09439, 0.4769, 0.1013, 0.4769, 0.1002, 0.4695, 0.09281, 0.4857, 0.09251, 0.4769, 0.1002, 0.4769, 0.1013, 0.4857, 0.09251, 0.4856, 0.09153, 0.4769, 0.1002, 0.5199, 0.05833, 0.4856, 0.09153, 0.4857, 0.09251, 0.5199, 0.05833, 0.5188, 0.05833, 0.4856, 0.09153, 0.4846, 0.02306, 0.5188, 0.05833, 0.5199, 0.05833, 0.4846, 0.02306, 0.4849, 0.02445, 0.5188, 0.05833, 0.4769, 0.01534, 0.4849, 0.02445, 0.4846, 0.02306, 0.4769, 0.01534, 0.4769, 0.01642, 0.4849, 0.02445, 0.4707, 0.02152, 0.4769, 0.01642, 0.4769, 0.01534, 0.4707, 0.02152, 0.4707, 0.02267, 0.4769, 0.01642, 0.4339, 0.05833, 0.4707, 0.02267, 0.4707, 0.02152, 0.4339, 0.05833, 0.435, 0.05833, 0.4707, 0.02267, 0.47, 0.09439, 0.435, 0.05833, 0.4339, 0.05833, 0.47, 0.09439, 0.4695, 0.09281, 0.435, 0.05833, 0.477, 0.143, 0.4844, 0.155, 0.4847, 0.1507, 0.477, 0.143, 0.477, 0.1474, 0.4844, 0.155, 0.4692, 0.1509, 0.477, 0.1474, 0.477, 0.143, 0.4692, 0.1509, 0.4689, 0.1558, 0.477, 0.1474, 0.5147, 0.1807, 0.4837, 0.2071, 0.484, 0.2114, 0.5147, 0.1807, 0.5093, 0.1807, 0.4837, 0.2071, 0.4847, 0.1507, 0.5093, 0.1807, 0.5147, 0.1807, 0.4847, 0.1507, 0.4844, 0.155, 0.5093, 0.1807, 0.1062, 0.6814, 0.1217, 0.7143, 0.1257, 0.6849, 0.1062, 0.6814, 0.09741, 0.7143, 0.1217, 0.7143, 0.09567, 0.6848, 0.09741, 0.7143, 0.1062, 0.6814, 0.09567, 0.6848, 0.084, 0.7143, 0.09741, 0.7143, 0.142, 0.1657, 0.1664, 0.1113, 0.173, 0.1657, 0.142, 0.1657, 0.1415, 0.1113, 0.1664, 0.1113, 0.1178, 0.1657, 0.1415, 0.1113, 0.142, 0.1657, 0.1178, 0.1657, 0.117, 0.1146, 0.1415, 0.1113, 0.1426, 0.2201, 0.173, 0.1657, 0.1797, 0.2201, 0.1426, 0.2201, 0.142, 0.1657, 0.173, 0.1657, 0.1164, 0.2201, 0.142, 0.1657, 0.1426, 0.2201, 0.1164, 0.2201, 0.1178, 0.1657, 0.142, 0.1657, 0.144, 0.3117, 0.1797, 0.2201, 0.1817, 0.3117, 0.144, 0.3117, 0.1426, 0.2201, 0.1797, 0.2201, 0.1124, 0.3117, 0.1426, 0.2201, 0.144, 0.3117, 0.1124, 0.3117, 0.1164, 0.2201, 0.1426, 0.2201, 0.1453, 0.4034, 0.1817, 0.3117, 0.1836, 0.4034, 0.1453, 0.4034, 0.144, 0.3117, 0.1817, 0.3117, 0.109, 0.4034, 0.144, 0.3117, 0.1453, 0.4034, 0.109, 0.4034, 0.1124, 0.3117, 0.144, 0.3117, 0.1415, 0.4521, 0.1798, 0.4277, 0.174, 0.4521, 0.1415, 0.4521, 0.1434, 0.4277, 0.1798, 0.4277, 0.107, 0.4521, 0.1434, 0.4277, 0.1415, 0.4521, 0.107, 0.4521, 0.109, 0.4277, 0.1434, 0.4277, 0.5147, 0.1807, 0.4866, 0.1472, 0.4847, 0.1507, 0.5147, 0.1807, 0.52, 0.1807, 0.4866, 0.1472, 0.484, 0.2114, 0.52, 0.1807, 0.5147, 0.1807, 0.484, 0.2114, 0.484, 0.2167, 0.52, 0.1807, 0.4696, 0.2109, 0.477, 0.2139, 0.4698, 0.2064, 0.4696, 0.2109, 0.477, 0.2183, 0.477, 0.2139, 0.469, 0.2157, 0.477, 0.2183, 0.4696, 0.2109, 0.469, 0.2157, 0.477, 0.2237, 0.477, 0.2183, 0.2013, 0.6556, 0.2085, 0.6579, 0.1874, 0.5865, 0.1817, 0.5853, 0.2013, 0.6556, 0.1874, 0.5865, 0.2334, 0.7143, 0.2276, 0.6861, 0.2171, 0.6848, 0.2334, 0.7143, 0.2468, 0.7143, 0.2276, 0.6861, 0.2362, 0.7717, 0.2468, 0.7143, 0.2334, 0.7143, 0.2362, 0.7717, 0.2506, 0.7717, 0.2468, 0.7143, 0.2391, 0.8289, 0.2506, 0.7717, 0.2362, 0.7717, 0.2391, 0.8289, 0.2544, 0.8291, 0.2506, 0.7717, 0.2333, 0.8838, 0.2544, 0.8291, 0.2391, 0.8289, 0.2333, 0.8838, 0.2468, 0.8847, 0.2544, 0.8291, 0.2257, 0.9383, 0.2468, 0.8847, 0.2333, 0.8838, 0.2257, 0.9383, 0.2391, 0.9402, 0.2468, 0.8847, 0.2104, 0.9546, 0.2391, 0.9402, 0.2257, 0.9383, 0.2104, 0.9546, 0.2219, 0.9555, 0.2391, 0.9402, 0.2147, 0.1649, 0.1913, 0.1142, 0.1989, 0.1113, 0.2147, 0.1649, 0.204, 0.1657, 0.1913, 0.1142, 0.2305, 0.2185, 0.204, 0.1657, 0.2147, 0.1649, 0.2305, 0.2185, 0.2168, 0.2201, 0.204, 0.1657, 0.2339, 0.311, 0.2168, 0.2201, 0.2305, 0.2185, 0.2339, 0.311, 0.2194, 0.3147, 0.2168, 0.2201, 0.2372, 0.4034, 0.2194, 0.3147, 0.2339, 0.311, 0.2372, 0.4034, 0.2219, 0.4034, 0.2194, 0.3147, 0.2238, 0.4521, 0.2162, 0.4277, 0.2305, 0.4277, 0.2238, 0.4521, 0.2104, 0.4521, 0.2162, 0.4277, 0.2085, 0.4674, 0.2104, 0.4521, 0.2238, 0.4521, 0.2085, 0.4674, 0.197, 0.4674, 0.2104, 0.4521, 0.2028, 0.4827, 0.197, 0.4674, 0.2085, 0.4674, 0.2028, 0.4827, 0.1836, 0.4827, 0.197, 0.4674, 0.1645, 0.027, 0.1855, 0.06913, 0.1794, 0.06913, 0.06294, 0.8291, 0.08783, 0.7717, 0.07347, 0.7717, 0.06294, 0.8291, 0.07826, 0.8291, 0.08783, 0.7717, 0.06103, 0.8828, 0.07826, 0.8291, 0.06294, 0.8291, 0.06103, 0.8828, 0.07634, 0.8828, 0.07826, 0.8291, 0.05911, 0.9364, 0.07634, 0.8828, 0.06103, 0.8828, 0.05911, 0.9364, 0.07443, 0.9364, 0.07634, 0.8828, 0.07313, 0.9531, 0.07443, 0.9364, 0.05911, 0.9364, 0.07313, 0.9531, 0.08524, 0.9526, 0.07443, 0.9364, 0.07826, 0.9708, 0.08524, 0.9526, 0.07313, 0.9531, 0.07826, 0.9708, 0.09741, 0.9708, 0.08524, 0.9526, 0.09172, 0.1174, 0.1013, 0.06913, 0.1061, 0.06913, 0.09172, 0.1174, 0.08406, 0.1113, 0.1013, 0.06913, 0.08599, 0.1641, 0.08406, 0.1113, 0.09172, 0.1174, 0.08599, 0.1641, 0.07621, 0.1628, 0.08406, 0.1113, 0.08203, 0.2172, 0.07621, 0.1628, 0.08599, 0.1641, 0.08203, 0.2172, 0.06836, 0.2144, 0.07621, 0.1628, 0.07156, 0.3087, 0.06836, 0.2144, 0.08203, 0.2172, 0.07156, 0.3087, 0.05706, 0.3057, 0.06836, 0.2144, 0.06109, 0.4002, 0.05706, 0.3057, 0.07156, 0.3087, 0.06109, 0.4002, 0.04577, 0.397, 0.05706, 0.3057, 0.05648, 0.4362, 0.04386, 0.4094, 0.05917, 0.4186, 0.05648, 0.4362, 0.04194, 0.4219, 0.04386, 0.4094, 0.07116, 0.4592, 0.04194, 0.4219, 0.05648, 0.4362, 0.07116, 0.4592, 0.05917, 0.4523, 0.04194, 0.4219, 0.1204, 0.5151, 0.11, 0.5865, 0.1148, 0.5853, 0.07641, 0.4827, 0.05917, 0.4523, 0.07116, 0.4592, 0.2046, 0.9708, 0.2219, 0.9555, 0.2104, 0.9546, 0.1434, 0.5865, 0.1434, 0.6579, 0.1312, 0.6558, 0.1434, 0.5865, 0.1683, 0.6554, 0.1434, 0.6579, 0.1415, 0.06913, 0.1415, 0.1113, 0.1664, 0.1113, 0.1415, 0.06913, 0.117, 0.1146, 0.1415, 0.1113, 0.1415, 0.498, 0.09555, 0.4827, 0.07641, 0.4827, 0.1415, 0.498, 0.1415, 0.4827, 0.09555, 0.4827, 0.1836, 0.4827, 0.1415, 0.4827, 0.1415, 0.498, 0.1415, 0.498, 0.2028, 0.4827, 0.1836, 0.4827, 0.09741, 0.9708, 0.1434, 0.9862, 0.07826, 0.9708, 0.09741, 0.9708, 0.1434, 0.9708, 0.1434, 0.9862, 0.1855, 0.9708, 0.1434, 0.9862, 0.1434, 0.9708, 0.1855, 0.9708, 0.2046, 0.9708, 0.1434, 0.9862, 0.1434, 0.9708, 0.1434, 0.9536, 0.1711, 0.9536, 0.1434, 0.9708, 0.1143, 0.9531, 0.1434, 0.9536, 0.1415, 0.4827, 0.1415, 0.4661, 0.1123, 0.4661, 0.1415, 0.4827, 0.1693, 0.4667, 0.1415, 0.4661, 0.1434, 0.6579, 0.1434, 0.5865, 0.1312, 0.6558, 0.1434, 0.6579, 0.1683, 0.6554, 0.1434, 0.5865, 0.1415, 0.1113, 0.1415, 0.06913, 0.1664, 0.1113, 0.1415, 0.1113, 0.117, 0.1146, 0.1415, 0.06913, 0.09555, 0.4827, 0.1415, 0.498, 0.07641, 0.4827, 0.09555, 0.4827, 0.1415, 0.4827, 0.1415, 0.498, 0.1836, 0.4827, 0.1415, 0.498, 0.1415, 0.4827, 0.1836, 0.4827, 0.2028, 0.4827, 0.1415, 0.498, 0.1434, 0.9862, 0.09741, 0.9708, 0.07826, 0.9708, 0.1434, 0.9862, 0.1434, 0.9708, 0.09741, 0.9708, 0.1855, 0.9708, 0.1434, 0.9708, 0.1434, 0.9862, 0.1434, 0.9862, 0.2046, 0.9708, 0.1855, 0.9708, 0.1434, 0.9536, 0.1434, 0.9708, 0.1711, 0.9536, 0.1434, 0.9536, 0.1143, 0.9531, 0.1434, 0.9708, 0.1415, 0.4661, 0.1415, 0.4827, 0.1123, 0.4661, 0.1415, 0.4661, 0.1693, 0.4667, 0.1415, 0.4827, 0.4769, 0.03791, 0.4361, 0.05833, 0.4705, 0.0237, 0.4769, 0.03791, 0.4769, 0.05833, 0.4361, 0.05833, 0.5177, 0.05833, 0.4769, 0.05833, 0.4769, 0.03791, 0.5177, 0.05833, 0.4769, 0.07875, 0.4769, 0.05833, 0.4847, 0.09155, 0.4769, 0.07875, 0.5177, 0.05833, 0.4847, 0.09155, 0.4769, 0.09917, 0.4769, 0.07875, 0.4769, 0.09942, 0.4769, 0.09917, 0.4847, 0.09155, 0.4769, 0.09942, 0.4699, 0.09236, 0.4769, 0.09917, 0.4769, 0.07875, 0.4769, 0.09917, 0.4699, 0.09236, 0.4699, 0.09236, 0.4361, 0.05833, 0.4769, 0.07875, 0.4769, 0.05833, 0.4769, 0.07875, 0.4361, 0.05833, 0.4769, 0.03791, 0.4847, 0.02506, 0.5177, 0.05833, 0.4769, 0.03791, 0.4769, 0.01749, 0.4847, 0.02506, 0.4705, 0.0237, 0.4769, 0.01749, 0.4769, 0.03791, 0.4705, 0.0237, 0.4769, 0.01725, 0.4769, 0.01749, 0.4847, 0.02506, 0.4769, 0.01749, 0.4769, 0.01725, 0.477, 0.1484, 0.477, 0.1474, 0.4844, 0.155, 0.477, 0.1484, 0.4689, 0.1558, 0.477, 0.1474, 0.477, 0.1645, 0.4689, 0.1558, 0.477, 0.1484, 0.477, 0.1645, 0.4447, 0.1807, 0.4689, 0.1558, 0.477, 0.1807, 0.4447, 0.1807, 0.477, 0.1645, 0.477, 0.1807, 0.477, 0.1968, 0.4447, 0.1807, 0.5093, 0.1807, 0.477, 0.1968, 0.477, 0.1807, 0.5093, 0.1807, 0.4837, 0.2071, 0.477, 0.1968, 0.477, 0.213, 0.477, 0.1968, 0.4837, 0.2071, 0.477, 0.213, 0.4698, 0.2064, 0.477, 0.1968, 0.477, 0.2139, 0.4698, 0.2064, 0.477, 0.213, 0.477, 0.213, 0.4837, 0.2071, 0.477, 0.2139, 0.477, 0.1968, 0.4698, 0.2064, 0.4447, 0.1807, 0.477, 0.1645, 0.5093, 0.1807, 0.477, 0.1807, 0.477, 0.1645, 0.4844, 0.155, 0.5093, 0.1807, 0.477, 0.1484, 0.4844, 0.155, 0.477, 0.1645, 0.5177, 0.05833, 0.4769, 0.03899, 0.4909, 0.03139, 0.5177, 0.05833, 0.4769, 0.05833, 0.4769, 0.03899, 0.4769, 0.07875, 0.4769, 0.05833, 0.5177, 0.05833, 0.4769, 0.07875, 0.4361, 0.05833, 0.4769, 0.05833, 0.4645, 0.08685, 0.4361, 0.05833, 0.4769, 0.07875, 0.4769, 0.07875, 0.4769, 0.09917, 0.4645, 0.08685, 0.4902, 0.086, 0.4769, 0.09917, 0.4769, 0.07875, 0.4902, 0.086, 0.4769, 0.09933, 0.4769, 0.09917, 0.4645, 0.08685, 0.4769, 0.09917, 0.4769, 0.09933, 0.5177, 0.05833, 0.4902, 0.086, 0.4769, 0.07875, 0.4361, 0.05833, 0.4769, 0.03899, 0.4769, 0.05833, 0.4361, 0.05833, 0.4625, 0.03176, 0.4769, 0.03899, 0.4769, 0.01749, 0.4769, 0.03899, 0.4625, 0.03176, 0.4769, 0.01749, 0.4909, 0.03139, 0.4769, 0.03899, 0.4769, 0.01735, 0.4909, 0.03139, 0.4769, 0.01749, 0.4769, 0.01749, 0.4625, 0.03176, 0.4769, 0.01735, 0.4769, 0.03791, 0.4705, 0.0237, 0.4361, 0.05833, 0.4769, 0.03791, 0.4769, 0.01749, 0.4705, 0.0237, 0.4847, 0.02506, 0.4769, 0.01749, 0.4769, 0.03791, 0.4847, 0.02506, 0.4769, 0.01725, 0.4769, 0.01749, 0.4705, 0.0237, 0.4769, 0.01749, 0.4769, 0.01725, 0.4769, 0.03791, 0.5177, 0.05833, 0.4847, 0.02506, 0.4769, 0.03791, 0.4769, 0.05833, 0.5177, 0.05833, 0.4361, 0.05833, 0.4769, 0.05833, 0.4769, 0.03791, 0.4361, 0.05833, 0.4769, 0.07875, 0.4769, 0.05833, 0.4699, 0.09236, 0.4769, 0.07875, 0.4361, 0.05833, 0.4699, 0.09236, 0.4769, 0.09917, 0.4769, 0.07875, 0.4769, 0.09942, 0.4769, 0.09917, 0.4699, 0.09236, 0.4769, 0.09942, 0.4847, 0.09155, 0.4769, 0.09917, 0.4769, 0.07875, 0.4769, 0.09917, 0.4847, 0.09155, 0.4847, 0.09155, 0.5177, 0.05833, 0.4769, 0.07875, 0.4769, 0.05833, 0.4769, 0.07875, 0.5177, 0.05833, 0.477, 0.1474, 0.477, 0.1484, 0.4844, 0.155, 0.477, 0.1474, 0.4689, 0.1558, 0.477, 0.1484, 0.477, 0.1645, 0.477, 0.1484, 0.4689, 0.1558, 0.477, 0.1645, 0.4844, 0.155, 0.477, 0.1484, 0.5093, 0.1807, 0.4844, 0.155, 0.477, 0.1645, 0.477, 0.1645, 0.477, 0.1807, 0.5093, 0.1807, 0.4447, 0.1807, 0.477, 0.1807, 0.477, 0.1645, 0.4447, 0.1807, 0.477, 0.1968, 0.477, 0.1807, 0.4698, 0.2064, 0.477, 0.1968, 0.4447, 0.1807, 0.4698, 0.2064, 0.477, 0.213, 0.477, 0.1968, 0.477, 0.2139, 0.477, 0.213, 0.4698, 0.2064, 0.477, 0.2139, 0.4837, 0.2071, 0.477, 0.213, 0.477, 0.1968, 0.477, 0.213, 0.4837, 0.2071, 0.4837, 0.2071, 0.5093, 0.1807, 0.477, 0.1968, 0.477, 0.1807, 0.477, 0.1968, 0.5093, 0.1807, 0.4447, 0.1807, 0.477, 0.1645, 0.4689, 0.1558, 0.4909, 0.03139, 0.4769, 0.03899, 0.5177, 0.05833, 0.4909, 0.03139, 0.4769, 0.01749, 0.4769, 0.03899, 0.4769, 0.01735, 0.4769, 0.01749, 0.4909, 0.03139, 0.4769, 0.01735, 0.4625, 0.03176, 0.4769, 0.01749, 0.4769, 0.03899, 0.4769, 0.01749, 0.4625, 0.03176, 0.4625, 0.03176, 0.4361, 0.05833, 0.4769, 0.03899, 0.4769, 0.05833, 0.4769, 0.03899, 0.4361, 0.05833, 0.4769, 0.05833, 0.5177, 0.05833, 0.4769, 0.03899, 0.4769, 0.07875, 0.5177, 0.05833, 0.4769, 0.05833, 0.4769, 0.07875, 0.4902, 0.086, 0.5177, 0.05833, 0.4769, 0.09917, 0.4902, 0.086, 0.4769, 0.07875, 0.4769, 0.09917, 0.4769, 0.09933, 0.4902, 0.086, 0.4645, 0.08685, 0.4769, 0.09933, 0.4769, 0.09917, 0.4769, 0.09917, 0.4769, 0.07875, 0.4645, 0.08685, 0.4361, 0.05833, 0.4645, 0.08685, 0.4769, 0.07875, 0.4769, 0.07875, 0.4769, 0.05833, 0.4361, 0.05833])
me_lisyan_mat_0.materials.append(mat_mat_0)
me_lisyan_mat_0.use_remesh_preserve_volume = False
me_lisyan_mat_0.use_remesh_preserve_attributes = False
me_lisyan_mat_0.use_mirror_vertex_groups = False
me_lisyan_mat_0.update()

# ---- objects
ob_lamp_002 = bpy.data.objects.new('Lamp.002', light_lamp)
ob_lamp_001 = bpy.data.objects.new('Lamp.001', light_lamp)
ob_camera_001 = bpy.data.objects.new('Camera.001', cam_camera_001)
ob_lisyan_mat_0 = bpy.data.objects.new('lisyan_mat_0', me_lisyan_mat_0)

# ---- transforms, parenting, visibility, modifiers, constraints
ob_lamp_002.location = (0.6383, 0.9574, 3.83)
ob_lamp_002.lock_rotations_4d = False
ob_lamp_002.empty_display_type = 'ARROWS'
ob_lamp_002.lineart.crease_threshold = 0.0
ob_lamp_001.location = (-0.6383, 0.9574, 3.83)
ob_lamp_001.lock_rotations_4d = False
ob_lamp_001.empty_display_type = 'ARROWS'
ob_lamp_001.lineart.crease_threshold = 0.0
ob_camera_001.location = (0.0, 0.9574, 3.83)
ob_camera_001.lock_rotations_4d = False
ob_camera_001.empty_display_type = 'ARROWS'
ob_camera_001.lineart.crease_threshold = 0.0
ob_lisyan_mat_0.location = (0.0, 0.0, 0.0)
ob_lisyan_mat_0.lock_rotations_4d = False
ob_lisyan_mat_0.empty_display_type = 'ARROWS'
ob_lisyan_mat_0.lineart.crease_threshold = 0.0

# ---- collection membership
col_collection_1.objects.link(ob_lamp_002)
col_collection_1.objects.link(ob_lamp_001)
col_collection_1.objects.link(ob_camera_001)
col_collection_1.objects.link(ob_lisyan_mat_0)

# ---- scene / render settings (as saved in the file)
scene.camera = ob_camera_001
scene.frame_start = 1; scene.frame_end = 250; scene.frame_set(1)
scene.render.engine = 'BLENDER_EEVEE_NEXT'
scene.render.image_settings.file_format = 'TARGA'
scene.render.image_settings.color_mode = 'RGB'
scene.render.image_settings.compression = 90
scene.render.resolution_x = 320
scene.render.resolution_y = 256
scene.render.fps = 25
scene.render.dither_intensity = 0.0
scene.render.film_transparent = True
scene.render.use_compositing = False
scene.render.use_sequencer = False
scene.render.use_file_extension = False
scene.render.bake_margin = 2
scene.render.bake_bias = 0.0
scene.render.use_stamp_time = False
scene.render.use_stamp_date = False
scene.render.use_stamp_frame = False
scene.render.use_stamp_camera = False
scene.render.use_stamp_scene = False
scene.render.use_stamp_filename = False
scene.render.use_stamp_render_time = False
scene.render.stamp_font_size = 0
scene.render.stamp_foreground = (0.0, 0.0, 0.0, 0.0)
scene.render.stamp_background = (0.0, 0.0, 0.0, 0.0)
scene.cycles.use_denoising = False
scene.cycles.samples = 10
scene.cycles.sampling_pattern = 'TABULATED_SOBOL'
scene.cycles.light_sampling_threshold = 0.0
scene.cycles.use_adaptive_sampling = False
scene.cycles.use_light_tree = False
scene.cycles.blur_glossy = 0.0
scene.cycles.volume_bounces = 1
scene.cycles.pixel_filter_type = 'GAUSSIAN'
scene.cycles.sample_clamp_indirect = 0.0
scene.view_settings.view_transform = 'Raw'
bpy.context.view_layer.update()

